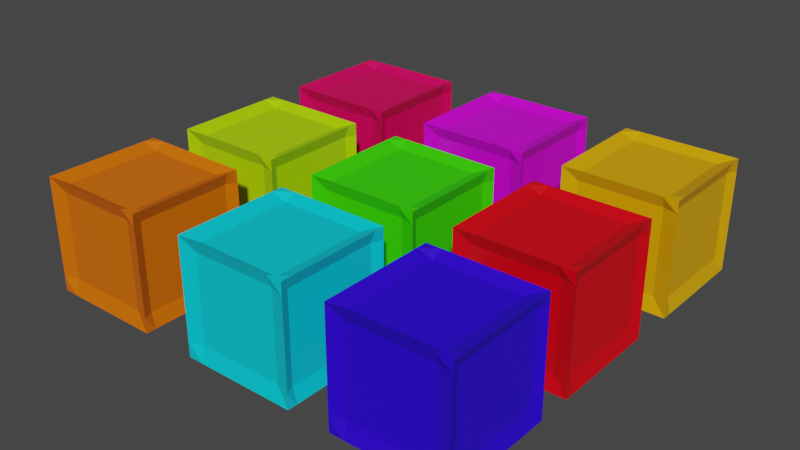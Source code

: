 # Source: toy_blocks.blend  (saved by Blender 2.93.21; exported with 4.5.12 LTS)
import bpy
from mathutils import Matrix  # noqa: F401  (used for matrix-valued properties, if any)

bpy.ops.wm.read_factory_settings(use_empty=True)
scene = bpy.context.scene
scene.name = 'Scene'

# ---- collections
col_collection = bpy.data.collections.new('Collection'); scene.collection.children.link(col_collection)

# ---- materials (node trees are filled in below, after node groups)
mat_material = bpy.data.materials.new('Material')
mat_material.alpha_threshold = 0.0
mat_material.use_transparent_shadow = False
mat_material.line_color = (0.0, 0.0, 0.0, 1.0)
mat_material_001 = bpy.data.materials.new('Material.001')
mat_material_001.alpha_threshold = 0.0
mat_material_001.use_transparent_shadow = False
mat_material_001.line_color = (0.0, 0.0, 0.0, 1.0)
mat_material_002 = bpy.data.materials.new('Material.002')
mat_material_002.alpha_threshold = 0.0
mat_material_002.use_transparent_shadow = False
mat_material_002.line_color = (0.0, 0.0, 0.0, 1.0)
mat_material_003 = bpy.data.materials.new('Material.003')
mat_material_003.alpha_threshold = 0.0
mat_material_003.use_transparent_shadow = False
mat_material_003.line_color = (0.0, 0.0, 0.0, 1.0)
mat_material_004 = bpy.data.materials.new('Material.004')
mat_material_004.alpha_threshold = 0.0
mat_material_004.use_transparent_shadow = False
mat_material_004.line_color = (0.0, 0.0, 0.0, 1.0)
mat_material_005 = bpy.data.materials.new('Material.005')
mat_material_005.alpha_threshold = 0.0
mat_material_005.use_transparent_shadow = False
mat_material_005.line_color = (0.0, 0.0, 0.0, 1.0)
mat_material_006 = bpy.data.materials.new('Material.006')
mat_material_006.alpha_threshold = 0.0
mat_material_006.use_transparent_shadow = False
mat_material_006.line_color = (0.0, 0.0, 0.0, 1.0)
mat_material_007 = bpy.data.materials.new('Material.007')
mat_material_007.alpha_threshold = 0.0
mat_material_007.use_transparent_shadow = False
mat_material_007.line_color = (0.0, 0.0, 0.0, 1.0)
mat_material_008 = bpy.data.materials.new('Material.008')
mat_material_008.alpha_threshold = 0.0
mat_material_008.use_transparent_shadow = False
mat_material_008.line_color = (0.0, 0.0, 0.0, 1.0)

# ---- material node trees
mat_material.use_nodes = True; mat_material.node_tree.nodes.clear()
_N = mat_material.node_tree.nodes; _L = mat_material.node_tree.links
n0 = _N.new('ShaderNodeOutputMaterial'); n0.name = 'Material Output'; n0.location = (300, 300)
n1 = _N.new('ShaderNodeBsdfPrincipled'); n1.name = 'Principled BSDF'; n1.location = (10, 300)
n1.distribution = 'GGX'
n1.subsurface_method = 'BURLEY'
n1.inputs[0].default_value = (0.0, 0.6682, 0.8, 1.0)
n1.inputs[2].default_value = 0.4
n1.inputs[3].default_value = 1.45
n1.inputs[27].default_value = (0.0, 0.0, 0.0, 1.0)
n1.inputs[28].default_value = 1.0
_L.new(n1.outputs[0], n0.inputs[0])
n0.is_active_output = True
mat_material_001.use_nodes = True; mat_material_001.node_tree.nodes.clear()
_N = mat_material_001.node_tree.nodes; _L = mat_material_001.node_tree.links
n0 = _N.new('ShaderNodeOutputMaterial'); n0.name = 'Material Output'; n0.location = (300, 300)
n1 = _N.new('ShaderNodeBsdfPrincipled'); n1.name = 'Principled BSDF'; n1.location = (10, 300)
n1.distribution = 'GGX'
n1.subsurface_method = 'BURLEY'
n1.inputs[0].default_value = (0.8, 0.1516, 0.0, 1.0)
n1.inputs[2].default_value = 0.4
n1.inputs[3].default_value = 1.45
n1.inputs[27].default_value = (0.0, 0.0, 0.0, 1.0)
n1.inputs[28].default_value = 1.0
_L.new(n1.outputs[0], n0.inputs[0])
n0.is_active_output = True
mat_material_002.use_nodes = True; mat_material_002.node_tree.nodes.clear()
_N = mat_material_002.node_tree.nodes; _L = mat_material_002.node_tree.links
n0 = _N.new('ShaderNodeOutputMaterial'); n0.name = 'Material Output'; n0.location = (300, 300)
n1 = _N.new('ShaderNodeBsdfPrincipled'); n1.name = 'Principled BSDF'; n1.location = (10, 300)
n1.distribution = 'GGX'
n1.subsurface_method = 'BURLEY'
n1.inputs[0].default_value = (0.02734, 0.0, 0.8, 1.0)
n1.inputs[2].default_value = 0.4
n1.inputs[3].default_value = 1.45
n1.inputs[27].default_value = (0.0, 0.0, 0.0, 1.0)
n1.inputs[28].default_value = 1.0
_L.new(n1.outputs[0], n0.inputs[0])
n0.is_active_output = True
mat_material_003.use_nodes = True; mat_material_003.node_tree.nodes.clear()
_N = mat_material_003.node_tree.nodes; _L = mat_material_003.node_tree.links
n0 = _N.new('ShaderNodeOutputMaterial'); n0.name = 'Material Output'; n0.location = (300, 300)
n1 = _N.new('ShaderNodeBsdfPrincipled'); n1.name = 'Principled BSDF'; n1.location = (10, 300)
n1.distribution = 'GGX'
n1.subsurface_method = 'BURLEY'
n1.inputs[0].default_value = (0.8, 0.0, 0.007, 1.0)
n1.inputs[2].default_value = 0.4
n1.inputs[3].default_value = 1.45
n1.inputs[27].default_value = (0.0, 0.0, 0.0, 1.0)
n1.inputs[28].default_value = 1.0
_L.new(n1.outputs[0], n0.inputs[0])
n0.is_active_output = True
mat_material_004.use_nodes = True; mat_material_004.node_tree.nodes.clear()
_N = mat_material_004.node_tree.nodes; _L = mat_material_004.node_tree.links
n0 = _N.new('ShaderNodeOutputMaterial'); n0.name = 'Material Output'; n0.location = (300, 300)
n1 = _N.new('ShaderNodeBsdfPrincipled'); n1.name = 'Principled BSDF'; n1.location = (10, 300)
n1.distribution = 'GGX'
n1.subsurface_method = 'BURLEY'
n1.inputs[0].default_value = (0.04063, 0.8, 0.0, 1.0)
n1.inputs[2].default_value = 0.4
n1.inputs[3].default_value = 1.45
n1.inputs[27].default_value = (0.0, 0.0, 0.0, 1.0)
n1.inputs[28].default_value = 1.0
_L.new(n1.outputs[0], n0.inputs[0])
n0.is_active_output = True
mat_material_005.use_nodes = True; mat_material_005.node_tree.nodes.clear()
_N = mat_material_005.node_tree.nodes; _L = mat_material_005.node_tree.links
n0 = _N.new('ShaderNodeOutputMaterial'); n0.name = 'Material Output'; n0.location = (300, 300)
n1 = _N.new('ShaderNodeBsdfPrincipled'); n1.name = 'Principled BSDF'; n1.location = (10, 300)
n1.distribution = 'GGX'
n1.subsurface_method = 'BURLEY'
n1.inputs[0].default_value = (0.4509, 0.8, 0.0, 1.0)
n1.inputs[2].default_value = 0.4
n1.inputs[3].default_value = 1.45
n1.inputs[27].default_value = (0.0, 0.0, 0.0, 1.0)
n1.inputs[28].default_value = 1.0
_L.new(n1.outputs[0], n0.inputs[0])
n0.is_active_output = True
mat_material_006.use_nodes = True; mat_material_006.node_tree.nodes.clear()
_N = mat_material_006.node_tree.nodes; _L = mat_material_006.node_tree.links
n0 = _N.new('ShaderNodeOutputMaterial'); n0.name = 'Material Output'; n0.location = (300, 300)
n1 = _N.new('ShaderNodeBsdfPrincipled'); n1.name = 'Principled BSDF'; n1.location = (10, 300)
n1.distribution = 'GGX'
n1.subsurface_method = 'BURLEY'
n1.inputs[0].default_value = (0.8, 0.0, 0.1032, 1.0)
n1.inputs[2].default_value = 0.4
n1.inputs[3].default_value = 1.45
n1.inputs[27].default_value = (0.0, 0.0, 0.0, 1.0)
n1.inputs[28].default_value = 1.0
_L.new(n1.outputs[0], n0.inputs[0])
n0.is_active_output = True
mat_material_007.use_nodes = True; mat_material_007.node_tree.nodes.clear()
_N = mat_material_007.node_tree.nodes; _L = mat_material_007.node_tree.links
n0 = _N.new('ShaderNodeOutputMaterial'); n0.name = 'Material Output'; n0.location = (300, 300)
n1 = _N.new('ShaderNodeBsdfPrincipled'); n1.name = 'Principled BSDF'; n1.location = (10, 300)
n1.distribution = 'GGX'
n1.subsurface_method = 'BURLEY'
n1.inputs[0].default_value = (0.7318, 0.0, 0.8, 1.0)
n1.inputs[2].default_value = 0.4
n1.inputs[3].default_value = 1.45
n1.inputs[27].default_value = (0.0, 0.0, 0.0, 1.0)
n1.inputs[28].default_value = 1.0
_L.new(n1.outputs[0], n0.inputs[0])
n0.is_active_output = True
mat_material_008.use_nodes = True; mat_material_008.node_tree.nodes.clear()
_N = mat_material_008.node_tree.nodes; _L = mat_material_008.node_tree.links
n0 = _N.new('ShaderNodeOutputMaterial'); n0.name = 'Material Output'; n0.location = (300, 300)
n1 = _N.new('ShaderNodeBsdfPrincipled'); n1.name = 'Principled BSDF'; n1.location = (10, 300)
n1.distribution = 'GGX'
n1.subsurface_method = 'BURLEY'
n1.inputs[0].default_value = (0.8, 0.391, 0.0, 1.0)
n1.inputs[2].default_value = 0.4
n1.inputs[3].default_value = 1.45
n1.inputs[27].default_value = (0.0, 0.0, 0.0, 1.0)
n1.inputs[28].default_value = 1.0
_L.new(n1.outputs[0], n0.inputs[0])
n0.is_active_output = True

# ---- world
world_world = bpy.data.worlds.new('World'); scene.world = world_world
world_world.use_nodes = True; world_world.node_tree.nodes.clear()
_N = world_world.node_tree.nodes; _L = world_world.node_tree.links
n0 = _N.new('ShaderNodeOutputWorld'); n0.name = 'World Output'; n0.location = (300, 300)
n1 = _N.new('ShaderNodeBackground'); n1.name = 'Background'; n1.location = (10, 300)
n1.inputs[0].default_value = (0.05088, 0.05088, 0.05088, 1.0)
_L.new(n1.outputs[0], n0.inputs[0])
n0.is_active_output = True
world_world.color = (0.05088, 0.05088, 0.05088)
world_world.use_sun_shadow = False
world_world.sun_shadow_jitter_overblur = 0.0

# ---- meshes
me_cube = bpy.data.meshes.new('Cube')
me_cube.from_pydata([(1.163, 1.163, 1.163), (1.163, 1.163, -1.163), (1.163, -1.163, 1.163), (1.163, -1.163, -1.163), (-1.163, 1.163, 1.163), (-1.163, 1.163, -1.163), (-1.163, -1.163, 1.163), (-1.163, -1.163, -1.163), (-1.163, -0.953, -1.163), (1.163, -0.953, 1.163), (-1.163, -0.953, 1.163), (1.163, -0.953, -1.163), (-1.163, 0.9459, 1.163), (1.163, 0.9459, -1.163), (-1.163, 0.9459, -1.163), (1.163, 0.9459, 1.163), (-0.8609, 1.163, -1.163), (-0.8609, -1.163, 1.163), (-0.8609, -1.163, -1.163), (-0.8609, 1.163, 1.163), (-0.8609, -0.953, -0.998), (-0.8609, -0.953, 1.047), (-0.8609, 0.9459, 1.047), (-0.8609, 0.9459, -0.998), (0.8529, -1.163, -1.163), (0.8529, 1.163, 1.163), (0.8529, -0.953, -0.998), (0.8529, 0.9459, -0.998), (0.8529, 1.163, -1.163), (0.8529, -1.163, 1.163), (0.8529, -0.953, 1.047), (0.8529, 0.9459, 1.047), (1.163, 1.163, -0.8581), (-1.163, -1.163, -0.8581), (1.163, -1.163, -0.8581), (-1.163, 1.163, -0.8581), (1.071, -0.953, -0.8581), (-1.061, -0.953, -0.8581), (1.071, 0.9459, -0.8581), (-1.061, 0.9459, -0.8581), (-0.8609, 1.038, -0.8581), (-0.8609, -1.069, -0.8581), (0.8529, -1.069, -0.8581), (0.8529, 1.038, -0.8581), (-1.163, -1.163, 0.9148), (1.071, -0.953, 0.9148), (-1.061, -0.953, 0.9148), (1.071, 0.9459, 0.9148), (-1.061, 0.9459, 0.9148), (-0.8609, 1.038, 0.9148), (-0.8609, -1.069, 0.9148), (0.8529, -1.069, 0.9148), (0.8529, 1.038, 0.9148), (1.163, 1.163, 0.9148), (1.163, -1.163, 0.9148), (-1.163, 1.163, 0.9148)], [], [(21, 17, 6, 10), (50, 44, 6, 17), (48, 55, 4, 12), (26, 24, 3, 11), (45, 54, 2, 9), (52, 53, 0, 25), (47, 45, 9, 15), (27, 26, 11, 13), (44, 46, 10, 6), (22, 21, 10, 12), (19, 22, 12, 4), (28, 27, 13, 1), (53, 47, 15, 0), (46, 48, 12, 10), (5, 14, 23, 16), (25, 31, 22, 19), (31, 30, 21, 22), (14, 8, 20, 23), (55, 49, 19, 4), (8, 7, 18, 20), (51, 50, 17, 29), (30, 29, 17, 21), (9, 2, 29, 30), (54, 51, 29, 2), (15, 9, 30, 31), (0, 15, 31, 25), (16, 23, 27, 28), (23, 20, 26, 27), (49, 52, 25, 19), (20, 18, 24, 26), (16, 28, 43, 40), (3, 24, 42, 34), (24, 18, 41, 42), (5, 16, 40, 35), (8, 14, 39, 37), (1, 13, 38, 32), (7, 8, 37, 33), (13, 11, 36, 38), (28, 1, 32, 43), (11, 3, 34, 36), (14, 5, 35, 39), (18, 7, 33, 41), (40, 43, 52, 49), (34, 42, 51, 54), (42, 41, 50, 51), (35, 40, 49, 55), (37, 39, 48, 46), (32, 38, 47, 53), (33, 37, 46, 44), (38, 36, 45, 47), (43, 32, 53, 52), (36, 34, 54, 45), (39, 35, 55, 48), (41, 33, 44, 50)])
_uv = me_cube.uv_layers.new(name='UVMap')
_uv.uv.foreach_set('vector', [0.8543, 0.7274, 0.8543, 0.75, 0.875, 0.75, 0.875, 0.7274, 0.5983, 0.9793, 0.5983, 1.0, 0.625, 1.0, 0.625, 0.9793, 0.5983, 0.2267, 0.5983, 0.25, 0.625, 0.25, 0.625, 0.2267, 0.3417, 0.7274, 0.3417, 0.75, 0.375, 0.75, 0.375, 0.7274, 0.5983, 0.7274, 0.5983, 0.75, 0.625, 0.75, 0.625, 0.7274, 0.5983, 0.4667, 0.5983, 0.5, 0.625, 0.5, 0.625, 0.4667, 0.5983, 0.5233, 0.5983, 0.7274, 0.625, 0.7274, 0.625, 0.5233, 0.3417, 0.5233, 0.3417, 0.7274, 0.375, 0.7274, 0.375, 0.5233, 0.5983, 0.0, 0.5983, 0.02258, 0.625, 0.02258, 0.625, 0.0, 0.8543, 0.5233, 0.8543, 0.7274, 0.875, 0.7274, 0.875, 0.5233, 0.8543, 0.5, 0.8543, 0.5233, 0.875, 0.5233, 0.875, 0.5, 0.3417, 0.5, 0.3417, 0.5233, 0.375, 0.5233, 0.375, 0.5, 0.5983, 0.5, 0.5983, 0.5233, 0.625, 0.5233, 0.625, 0.5, 0.5983, 0.02258, 0.5983, 0.2267, 0.625, 0.2267, 0.625, 0.02258, 0.125, 0.5, 0.125, 0.5233, 0.1457, 0.5233, 0.1457, 0.5, 0.6583, 0.5, 0.6583, 0.5233, 0.8543, 0.5233, 0.8543, 0.5, 0.6583, 0.5233, 0.6583, 0.7274, 0.8543, 0.7274, 0.8543, 0.5233, 0.125, 0.5233, 0.125, 0.7274, 0.1457, 0.7274, 0.1457, 0.5233, 0.5983, 0.25, 0.5983, 0.2707, 0.625, 0.2707, 0.625, 0.25, 0.125, 0.7274, 0.125, 0.75, 0.1457, 0.75, 0.1457, 0.7274, 0.5983, 0.7833, 0.5983, 0.9793, 0.625, 0.9793, 0.625, 0.7833, 0.6583, 0.7274, 0.6583, 0.75, 0.8543, 0.75, 0.8543, 0.7274, 0.625, 0.7274, 0.625, 0.75, 0.6583, 0.75, 0.6583, 0.7274, 0.5983, 0.75, 0.5983, 0.7833, 0.625, 0.7833, 0.625, 0.75, 0.625, 0.5233, 0.625, 0.7274, 0.6583, 0.7274, 0.6583, 0.5233, 0.625, 0.5, 0.625, 0.5233, 0.6583, 0.5233, 0.6583, 0.5, 0.1457, 0.5, 0.1457, 0.5233, 0.3417, 0.5233, 0.3417, 0.5, 0.1457, 0.5233, 0.1457, 0.7274, 0.3417, 0.7274, 0.3417, 0.5233, 0.5983, 0.2707, 0.5983, 0.4667, 0.625, 0.4667, 0.625, 0.2707, 0.1457, 0.7274, 0.1457, 0.75, 0.3417, 0.75, 0.3417, 0.7274, 0.375, 0.2707, 0.375, 0.4667, 0.4078, 0.4667, 0.4078, 0.2707, 0.375, 0.75, 0.375, 0.7833, 0.4078, 0.7833, 0.4078, 0.75, 0.375, 0.7833, 0.375, 0.9793, 0.4078, 0.9793, 0.4078, 0.7833, 0.375, 0.25, 0.375, 0.2707, 0.4078, 0.2707, 0.4078, 0.25, 0.375, 0.02258, 0.375, 0.2267, 0.4078, 0.2267, 0.4078, 0.02258, 0.375, 0.5, 0.375, 0.5233, 0.4078, 0.5233, 0.4078, 0.5, 0.375, 0.0, 0.375, 0.02258, 0.4078, 0.02258, 0.4078, 0.0, 0.375, 0.5233, 0.375, 0.7274, 0.4078, 0.7274, 0.4078, 0.5233, 0.375, 0.4667, 0.375, 0.5, 0.4078, 0.5, 0.4078, 0.4667, 0.375, 0.7274, 0.375, 0.75, 0.4078, 0.75, 0.4078, 0.7274, 0.375, 0.2267, 0.375, 0.25, 0.4078, 0.25, 0.4078, 0.2267, 0.375, 0.9793, 0.375, 1.0, 0.4078, 1.0, 0.4078, 0.9793, 0.4078, 0.2707, 0.4078, 0.4667, 0.5983, 0.4667, 0.5983, 0.2707, 0.4078, 0.75, 0.4078, 0.7833, 0.5983, 0.7833, 0.5983, 0.75, 0.4078, 0.7833, 0.4078, 0.9793, 0.5983, 0.9793, 0.5983, 0.7833, 0.4078, 0.25, 0.4078, 0.2707, 0.5983, 0.2707, 0.5983, 0.25, 0.4078, 0.02258, 0.4078, 0.2267, 0.5983, 0.2267, 0.5983, 0.02258, 0.4078, 0.5, 0.4078, 0.5233, 0.5983, 0.5233, 0.5983, 0.5, 0.4078, 0.0, 0.4078, 0.02258, 0.5983, 0.02258, 0.5983, 0.0, 0.4078, 0.5233, 0.4078, 0.7274, 0.5983, 0.7274, 0.5983, 0.5233, 0.4078, 0.4667, 0.4078, 0.5, 0.5983, 0.5, 0.5983, 0.4667, 0.4078, 0.7274, 0.4078, 0.75, 0.5983, 0.75, 0.5983, 0.7274, 0.4078, 0.2267, 0.4078, 0.25, 0.5983, 0.25, 0.5983, 0.2267, 0.4078, 0.9793, 0.4078, 1.0, 0.5983, 1.0, 0.5983, 0.9793])
me_cube.materials.append(mat_material)
me_cube.use_remesh_preserve_volume = False
me_cube.use_remesh_preserve_attributes = False
me_cube.use_mirror_vertex_groups = False
me_cube.update()
me_cube_001 = bpy.data.meshes.new('Cube.001')
me_cube_001.from_pydata([(1.163, 1.163, 1.163), (1.163, 1.163, -1.163), (1.163, -1.163, 1.163), (1.163, -1.163, -1.163), (-1.163, 1.163, 1.163), (-1.163, 1.163, -1.163), (-1.163, -1.163, 1.163), (-1.163, -1.163, -1.163), (-1.163, -0.953, -1.163), (1.163, -0.953, 1.163), (-1.163, -0.953, 1.163), (1.163, -0.953, -1.163), (-1.163, 0.9459, 1.163), (1.163, 0.9459, -1.163), (-1.163, 0.9459, -1.163), (1.163, 0.9459, 1.163), (-0.8609, 1.163, -1.163), (-0.8609, -1.163, 1.163), (-0.8609, -1.163, -1.163), (-0.8609, 1.163, 1.163), (-0.8609, -0.953, -0.998), (-0.8609, -0.953, 1.047), (-0.8609, 0.9459, 1.047), (-0.8609, 0.9459, -0.998), (0.8529, -1.163, -1.163), (0.8529, 1.163, 1.163), (0.8529, -0.953, -0.998), (0.8529, 0.9459, -0.998), (0.8529, 1.163, -1.163), (0.8529, -1.163, 1.163), (0.8529, -0.953, 1.047), (0.8529, 0.9459, 1.047), (1.163, 1.163, -0.8581), (-1.163, -1.163, -0.8581), (1.163, -1.163, -0.8581), (-1.163, 1.163, -0.8581), (1.071, -0.953, -0.8581), (-1.061, -0.953, -0.8581), (1.071, 0.9459, -0.8581), (-1.061, 0.9459, -0.8581), (-0.8609, 1.038, -0.8581), (-0.8609, -1.069, -0.8581), (0.8529, -1.069, -0.8581), (0.8529, 1.038, -0.8581), (-1.163, -1.163, 0.9148), (1.071, -0.953, 0.9148), (-1.061, -0.953, 0.9148), (1.071, 0.9459, 0.9148), (-1.061, 0.9459, 0.9148), (-0.8609, 1.038, 0.9148), (-0.8609, -1.069, 0.9148), (0.8529, -1.069, 0.9148), (0.8529, 1.038, 0.9148), (1.163, 1.163, 0.9148), (1.163, -1.163, 0.9148), (-1.163, 1.163, 0.9148)], [], [(21, 17, 6, 10), (50, 44, 6, 17), (48, 55, 4, 12), (26, 24, 3, 11), (45, 54, 2, 9), (52, 53, 0, 25), (47, 45, 9, 15), (27, 26, 11, 13), (44, 46, 10, 6), (22, 21, 10, 12), (19, 22, 12, 4), (28, 27, 13, 1), (53, 47, 15, 0), (46, 48, 12, 10), (5, 14, 23, 16), (25, 31, 22, 19), (31, 30, 21, 22), (14, 8, 20, 23), (55, 49, 19, 4), (8, 7, 18, 20), (51, 50, 17, 29), (30, 29, 17, 21), (9, 2, 29, 30), (54, 51, 29, 2), (15, 9, 30, 31), (0, 15, 31, 25), (16, 23, 27, 28), (23, 20, 26, 27), (49, 52, 25, 19), (20, 18, 24, 26), (16, 28, 43, 40), (3, 24, 42, 34), (24, 18, 41, 42), (5, 16, 40, 35), (8, 14, 39, 37), (1, 13, 38, 32), (7, 8, 37, 33), (13, 11, 36, 38), (28, 1, 32, 43), (11, 3, 34, 36), (14, 5, 35, 39), (18, 7, 33, 41), (40, 43, 52, 49), (34, 42, 51, 54), (42, 41, 50, 51), (35, 40, 49, 55), (37, 39, 48, 46), (32, 38, 47, 53), (33, 37, 46, 44), (38, 36, 45, 47), (43, 32, 53, 52), (36, 34, 54, 45), (39, 35, 55, 48), (41, 33, 44, 50)])
_uv = me_cube_001.uv_layers.new(name='UVMap')
_uv.uv.foreach_set('vector', [0.8543, 0.7274, 0.8543, 0.75, 0.875, 0.75, 0.875, 0.7274, 0.5983, 0.9793, 0.5983, 1.0, 0.625, 1.0, 0.625, 0.9793, 0.5983, 0.2267, 0.5983, 0.25, 0.625, 0.25, 0.625, 0.2267, 0.3417, 0.7274, 0.3417, 0.75, 0.375, 0.75, 0.375, 0.7274, 0.5983, 0.7274, 0.5983, 0.75, 0.625, 0.75, 0.625, 0.7274, 0.5983, 0.4667, 0.5983, 0.5, 0.625, 0.5, 0.625, 0.4667, 0.5983, 0.5233, 0.5983, 0.7274, 0.625, 0.7274, 0.625, 0.5233, 0.3417, 0.5233, 0.3417, 0.7274, 0.375, 0.7274, 0.375, 0.5233, 0.5983, 0.0, 0.5983, 0.02258, 0.625, 0.02258, 0.625, 0.0, 0.8543, 0.5233, 0.8543, 0.7274, 0.875, 0.7274, 0.875, 0.5233, 0.8543, 0.5, 0.8543, 0.5233, 0.875, 0.5233, 0.875, 0.5, 0.3417, 0.5, 0.3417, 0.5233, 0.375, 0.5233, 0.375, 0.5, 0.5983, 0.5, 0.5983, 0.5233, 0.625, 0.5233, 0.625, 0.5, 0.5983, 0.02258, 0.5983, 0.2267, 0.625, 0.2267, 0.625, 0.02258, 0.125, 0.5, 0.125, 0.5233, 0.1457, 0.5233, 0.1457, 0.5, 0.6583, 0.5, 0.6583, 0.5233, 0.8543, 0.5233, 0.8543, 0.5, 0.6583, 0.5233, 0.6583, 0.7274, 0.8543, 0.7274, 0.8543, 0.5233, 0.125, 0.5233, 0.125, 0.7274, 0.1457, 0.7274, 0.1457, 0.5233, 0.5983, 0.25, 0.5983, 0.2707, 0.625, 0.2707, 0.625, 0.25, 0.125, 0.7274, 0.125, 0.75, 0.1457, 0.75, 0.1457, 0.7274, 0.5983, 0.7833, 0.5983, 0.9793, 0.625, 0.9793, 0.625, 0.7833, 0.6583, 0.7274, 0.6583, 0.75, 0.8543, 0.75, 0.8543, 0.7274, 0.625, 0.7274, 0.625, 0.75, 0.6583, 0.75, 0.6583, 0.7274, 0.5983, 0.75, 0.5983, 0.7833, 0.625, 0.7833, 0.625, 0.75, 0.625, 0.5233, 0.625, 0.7274, 0.6583, 0.7274, 0.6583, 0.5233, 0.625, 0.5, 0.625, 0.5233, 0.6583, 0.5233, 0.6583, 0.5, 0.1457, 0.5, 0.1457, 0.5233, 0.3417, 0.5233, 0.3417, 0.5, 0.1457, 0.5233, 0.1457, 0.7274, 0.3417, 0.7274, 0.3417, 0.5233, 0.5983, 0.2707, 0.5983, 0.4667, 0.625, 0.4667, 0.625, 0.2707, 0.1457, 0.7274, 0.1457, 0.75, 0.3417, 0.75, 0.3417, 0.7274, 0.375, 0.2707, 0.375, 0.4667, 0.4078, 0.4667, 0.4078, 0.2707, 0.375, 0.75, 0.375, 0.7833, 0.4078, 0.7833, 0.4078, 0.75, 0.375, 0.7833, 0.375, 0.9793, 0.4078, 0.9793, 0.4078, 0.7833, 0.375, 0.25, 0.375, 0.2707, 0.4078, 0.2707, 0.4078, 0.25, 0.375, 0.02258, 0.375, 0.2267, 0.4078, 0.2267, 0.4078, 0.02258, 0.375, 0.5, 0.375, 0.5233, 0.4078, 0.5233, 0.4078, 0.5, 0.375, 0.0, 0.375, 0.02258, 0.4078, 0.02258, 0.4078, 0.0, 0.375, 0.5233, 0.375, 0.7274, 0.4078, 0.7274, 0.4078, 0.5233, 0.375, 0.4667, 0.375, 0.5, 0.4078, 0.5, 0.4078, 0.4667, 0.375, 0.7274, 0.375, 0.75, 0.4078, 0.75, 0.4078, 0.7274, 0.375, 0.2267, 0.375, 0.25, 0.4078, 0.25, 0.4078, 0.2267, 0.375, 0.9793, 0.375, 1.0, 0.4078, 1.0, 0.4078, 0.9793, 0.4078, 0.2707, 0.4078, 0.4667, 0.5983, 0.4667, 0.5983, 0.2707, 0.4078, 0.75, 0.4078, 0.7833, 0.5983, 0.7833, 0.5983, 0.75, 0.4078, 0.7833, 0.4078, 0.9793, 0.5983, 0.9793, 0.5983, 0.7833, 0.4078, 0.25, 0.4078, 0.2707, 0.5983, 0.2707, 0.5983, 0.25, 0.4078, 0.02258, 0.4078, 0.2267, 0.5983, 0.2267, 0.5983, 0.02258, 0.4078, 0.5, 0.4078, 0.5233, 0.5983, 0.5233, 0.5983, 0.5, 0.4078, 0.0, 0.4078, 0.02258, 0.5983, 0.02258, 0.5983, 0.0, 0.4078, 0.5233, 0.4078, 0.7274, 0.5983, 0.7274, 0.5983, 0.5233, 0.4078, 0.4667, 0.4078, 0.5, 0.5983, 0.5, 0.5983, 0.4667, 0.4078, 0.7274, 0.4078, 0.75, 0.5983, 0.75, 0.5983, 0.7274, 0.4078, 0.2267, 0.4078, 0.25, 0.5983, 0.25, 0.5983, 0.2267, 0.4078, 0.9793, 0.4078, 1.0, 0.5983, 1.0, 0.5983, 0.9793])
me_cube_001.materials.append(mat_material_001)
me_cube_001.use_remesh_preserve_volume = False
me_cube_001.use_remesh_preserve_attributes = False
me_cube_001.use_mirror_vertex_groups = False
me_cube_001.update()
me_cube_002 = bpy.data.meshes.new('Cube.002')
me_cube_002.from_pydata([(1.163, 1.163, 1.163), (1.163, 1.163, -1.163), (1.163, -1.163, 1.163), (1.163, -1.163, -1.163), (-1.163, 1.163, 1.163), (-1.163, 1.163, -1.163), (-1.163, -1.163, 1.163), (-1.163, -1.163, -1.163), (-1.163, -0.953, -1.163), (1.163, -0.953, 1.163), (-1.163, -0.953, 1.163), (1.163, -0.953, -1.163), (-1.163, 0.9459, 1.163), (1.163, 0.9459, -1.163), (-1.163, 0.9459, -1.163), (1.163, 0.9459, 1.163), (-0.8609, 1.163, -1.163), (-0.8609, -1.163, 1.163), (-0.8609, -1.163, -1.163), (-0.8609, 1.163, 1.163), (-0.8609, -0.953, -0.998), (-0.8609, -0.953, 1.047), (-0.8609, 0.9459, 1.047), (-0.8609, 0.9459, -0.998), (0.8529, -1.163, -1.163), (0.8529, 1.163, 1.163), (0.8529, -0.953, -0.998), (0.8529, 0.9459, -0.998), (0.8529, 1.163, -1.163), (0.8529, -1.163, 1.163), (0.8529, -0.953, 1.047), (0.8529, 0.9459, 1.047), (1.163, 1.163, -0.8581), (-1.163, -1.163, -0.8581), (1.163, -1.163, -0.8581), (-1.163, 1.163, -0.8581), (1.071, -0.953, -0.8581), (-1.061, -0.953, -0.8581), (1.071, 0.9459, -0.8581), (-1.061, 0.9459, -0.8581), (-0.8609, 1.038, -0.8581), (-0.8609, -1.069, -0.8581), (0.8529, -1.069, -0.8581), (0.8529, 1.038, -0.8581), (-1.163, -1.163, 0.9148), (1.071, -0.953, 0.9148), (-1.061, -0.953, 0.9148), (1.071, 0.9459, 0.9148), (-1.061, 0.9459, 0.9148), (-0.8609, 1.038, 0.9148), (-0.8609, -1.069, 0.9148), (0.8529, -1.069, 0.9148), (0.8529, 1.038, 0.9148), (1.163, 1.163, 0.9148), (1.163, -1.163, 0.9148), (-1.163, 1.163, 0.9148)], [], [(21, 17, 6, 10), (50, 44, 6, 17), (48, 55, 4, 12), (26, 24, 3, 11), (45, 54, 2, 9), (52, 53, 0, 25), (47, 45, 9, 15), (27, 26, 11, 13), (44, 46, 10, 6), (22, 21, 10, 12), (19, 22, 12, 4), (28, 27, 13, 1), (53, 47, 15, 0), (46, 48, 12, 10), (5, 14, 23, 16), (25, 31, 22, 19), (31, 30, 21, 22), (14, 8, 20, 23), (55, 49, 19, 4), (8, 7, 18, 20), (51, 50, 17, 29), (30, 29, 17, 21), (9, 2, 29, 30), (54, 51, 29, 2), (15, 9, 30, 31), (0, 15, 31, 25), (16, 23, 27, 28), (23, 20, 26, 27), (49, 52, 25, 19), (20, 18, 24, 26), (16, 28, 43, 40), (3, 24, 42, 34), (24, 18, 41, 42), (5, 16, 40, 35), (8, 14, 39, 37), (1, 13, 38, 32), (7, 8, 37, 33), (13, 11, 36, 38), (28, 1, 32, 43), (11, 3, 34, 36), (14, 5, 35, 39), (18, 7, 33, 41), (40, 43, 52, 49), (34, 42, 51, 54), (42, 41, 50, 51), (35, 40, 49, 55), (37, 39, 48, 46), (32, 38, 47, 53), (33, 37, 46, 44), (38, 36, 45, 47), (43, 32, 53, 52), (36, 34, 54, 45), (39, 35, 55, 48), (41, 33, 44, 50)])
_uv = me_cube_002.uv_layers.new(name='UVMap')
_uv.uv.foreach_set('vector', [0.8543, 0.7274, 0.8543, 0.75, 0.875, 0.75, 0.875, 0.7274, 0.5983, 0.9793, 0.5983, 1.0, 0.625, 1.0, 0.625, 0.9793, 0.5983, 0.2267, 0.5983, 0.25, 0.625, 0.25, 0.625, 0.2267, 0.3417, 0.7274, 0.3417, 0.75, 0.375, 0.75, 0.375, 0.7274, 0.5983, 0.7274, 0.5983, 0.75, 0.625, 0.75, 0.625, 0.7274, 0.5983, 0.4667, 0.5983, 0.5, 0.625, 0.5, 0.625, 0.4667, 0.5983, 0.5233, 0.5983, 0.7274, 0.625, 0.7274, 0.625, 0.5233, 0.3417, 0.5233, 0.3417, 0.7274, 0.375, 0.7274, 0.375, 0.5233, 0.5983, 0.0, 0.5983, 0.02258, 0.625, 0.02258, 0.625, 0.0, 0.8543, 0.5233, 0.8543, 0.7274, 0.875, 0.7274, 0.875, 0.5233, 0.8543, 0.5, 0.8543, 0.5233, 0.875, 0.5233, 0.875, 0.5, 0.3417, 0.5, 0.3417, 0.5233, 0.375, 0.5233, 0.375, 0.5, 0.5983, 0.5, 0.5983, 0.5233, 0.625, 0.5233, 0.625, 0.5, 0.5983, 0.02258, 0.5983, 0.2267, 0.625, 0.2267, 0.625, 0.02258, 0.125, 0.5, 0.125, 0.5233, 0.1457, 0.5233, 0.1457, 0.5, 0.6583, 0.5, 0.6583, 0.5233, 0.8543, 0.5233, 0.8543, 0.5, 0.6583, 0.5233, 0.6583, 0.7274, 0.8543, 0.7274, 0.8543, 0.5233, 0.125, 0.5233, 0.125, 0.7274, 0.1457, 0.7274, 0.1457, 0.5233, 0.5983, 0.25, 0.5983, 0.2707, 0.625, 0.2707, 0.625, 0.25, 0.125, 0.7274, 0.125, 0.75, 0.1457, 0.75, 0.1457, 0.7274, 0.5983, 0.7833, 0.5983, 0.9793, 0.625, 0.9793, 0.625, 0.7833, 0.6583, 0.7274, 0.6583, 0.75, 0.8543, 0.75, 0.8543, 0.7274, 0.625, 0.7274, 0.625, 0.75, 0.6583, 0.75, 0.6583, 0.7274, 0.5983, 0.75, 0.5983, 0.7833, 0.625, 0.7833, 0.625, 0.75, 0.625, 0.5233, 0.625, 0.7274, 0.6583, 0.7274, 0.6583, 0.5233, 0.625, 0.5, 0.625, 0.5233, 0.6583, 0.5233, 0.6583, 0.5, 0.1457, 0.5, 0.1457, 0.5233, 0.3417, 0.5233, 0.3417, 0.5, 0.1457, 0.5233, 0.1457, 0.7274, 0.3417, 0.7274, 0.3417, 0.5233, 0.5983, 0.2707, 0.5983, 0.4667, 0.625, 0.4667, 0.625, 0.2707, 0.1457, 0.7274, 0.1457, 0.75, 0.3417, 0.75, 0.3417, 0.7274, 0.375, 0.2707, 0.375, 0.4667, 0.4078, 0.4667, 0.4078, 0.2707, 0.375, 0.75, 0.375, 0.7833, 0.4078, 0.7833, 0.4078, 0.75, 0.375, 0.7833, 0.375, 0.9793, 0.4078, 0.9793, 0.4078, 0.7833, 0.375, 0.25, 0.375, 0.2707, 0.4078, 0.2707, 0.4078, 0.25, 0.375, 0.02258, 0.375, 0.2267, 0.4078, 0.2267, 0.4078, 0.02258, 0.375, 0.5, 0.375, 0.5233, 0.4078, 0.5233, 0.4078, 0.5, 0.375, 0.0, 0.375, 0.02258, 0.4078, 0.02258, 0.4078, 0.0, 0.375, 0.5233, 0.375, 0.7274, 0.4078, 0.7274, 0.4078, 0.5233, 0.375, 0.4667, 0.375, 0.5, 0.4078, 0.5, 0.4078, 0.4667, 0.375, 0.7274, 0.375, 0.75, 0.4078, 0.75, 0.4078, 0.7274, 0.375, 0.2267, 0.375, 0.25, 0.4078, 0.25, 0.4078, 0.2267, 0.375, 0.9793, 0.375, 1.0, 0.4078, 1.0, 0.4078, 0.9793, 0.4078, 0.2707, 0.4078, 0.4667, 0.5983, 0.4667, 0.5983, 0.2707, 0.4078, 0.75, 0.4078, 0.7833, 0.5983, 0.7833, 0.5983, 0.75, 0.4078, 0.7833, 0.4078, 0.9793, 0.5983, 0.9793, 0.5983, 0.7833, 0.4078, 0.25, 0.4078, 0.2707, 0.5983, 0.2707, 0.5983, 0.25, 0.4078, 0.02258, 0.4078, 0.2267, 0.5983, 0.2267, 0.5983, 0.02258, 0.4078, 0.5, 0.4078, 0.5233, 0.5983, 0.5233, 0.5983, 0.5, 0.4078, 0.0, 0.4078, 0.02258, 0.5983, 0.02258, 0.5983, 0.0, 0.4078, 0.5233, 0.4078, 0.7274, 0.5983, 0.7274, 0.5983, 0.5233, 0.4078, 0.4667, 0.4078, 0.5, 0.5983, 0.5, 0.5983, 0.4667, 0.4078, 0.7274, 0.4078, 0.75, 0.5983, 0.75, 0.5983, 0.7274, 0.4078, 0.2267, 0.4078, 0.25, 0.5983, 0.25, 0.5983, 0.2267, 0.4078, 0.9793, 0.4078, 1.0, 0.5983, 1.0, 0.5983, 0.9793])
me_cube_002.materials.append(mat_material_002)
me_cube_002.use_remesh_preserve_volume = False
me_cube_002.use_remesh_preserve_attributes = False
me_cube_002.use_mirror_vertex_groups = False
me_cube_002.update()
me_cube_003 = bpy.data.meshes.new('Cube.003')
me_cube_003.from_pydata([(1.163, 1.163, 1.163), (1.163, 1.163, -1.163), (1.163, -1.163, 1.163), (1.163, -1.163, -1.163), (-1.163, 1.163, 1.163), (-1.163, 1.163, -1.163), (-1.163, -1.163, 1.163), (-1.163, -1.163, -1.163), (-1.163, -0.953, -1.163), (1.163, -0.953, 1.163), (-1.163, -0.953, 1.163), (1.163, -0.953, -1.163), (-1.163, 0.9459, 1.163), (1.163, 0.9459, -1.163), (-1.163, 0.9459, -1.163), (1.163, 0.9459, 1.163), (-0.8609, 1.163, -1.163), (-0.8609, -1.163, 1.163), (-0.8609, -1.163, -1.163), (-0.8609, 1.163, 1.163), (-0.8609, -0.953, -0.998), (-0.8609, -0.953, 1.047), (-0.8609, 0.9459, 1.047), (-0.8609, 0.9459, -0.998), (0.8529, -1.163, -1.163), (0.8529, 1.163, 1.163), (0.8529, -0.953, -0.998), (0.8529, 0.9459, -0.998), (0.8529, 1.163, -1.163), (0.8529, -1.163, 1.163), (0.8529, -0.953, 1.047), (0.8529, 0.9459, 1.047), (1.163, 1.163, -0.8581), (-1.163, -1.163, -0.8581), (1.163, -1.163, -0.8581), (-1.163, 1.163, -0.8581), (1.071, -0.953, -0.8581), (-1.061, -0.953, -0.8581), (1.071, 0.9459, -0.8581), (-1.061, 0.9459, -0.8581), (-0.8609, 1.038, -0.8581), (-0.8609, -1.069, -0.8581), (0.8529, -1.069, -0.8581), (0.8529, 1.038, -0.8581), (-1.163, -1.163, 0.9148), (1.071, -0.953, 0.9148), (-1.061, -0.953, 0.9148), (1.071, 0.9459, 0.9148), (-1.061, 0.9459, 0.9148), (-0.8609, 1.038, 0.9148), (-0.8609, -1.069, 0.9148), (0.8529, -1.069, 0.9148), (0.8529, 1.038, 0.9148), (1.163, 1.163, 0.9148), (1.163, -1.163, 0.9148), (-1.163, 1.163, 0.9148)], [], [(21, 17, 6, 10), (50, 44, 6, 17), (48, 55, 4, 12), (26, 24, 3, 11), (45, 54, 2, 9), (52, 53, 0, 25), (47, 45, 9, 15), (27, 26, 11, 13), (44, 46, 10, 6), (22, 21, 10, 12), (19, 22, 12, 4), (28, 27, 13, 1), (53, 47, 15, 0), (46, 48, 12, 10), (5, 14, 23, 16), (25, 31, 22, 19), (31, 30, 21, 22), (14, 8, 20, 23), (55, 49, 19, 4), (8, 7, 18, 20), (51, 50, 17, 29), (30, 29, 17, 21), (9, 2, 29, 30), (54, 51, 29, 2), (15, 9, 30, 31), (0, 15, 31, 25), (16, 23, 27, 28), (23, 20, 26, 27), (49, 52, 25, 19), (20, 18, 24, 26), (16, 28, 43, 40), (3, 24, 42, 34), (24, 18, 41, 42), (5, 16, 40, 35), (8, 14, 39, 37), (1, 13, 38, 32), (7, 8, 37, 33), (13, 11, 36, 38), (28, 1, 32, 43), (11, 3, 34, 36), (14, 5, 35, 39), (18, 7, 33, 41), (40, 43, 52, 49), (34, 42, 51, 54), (42, 41, 50, 51), (35, 40, 49, 55), (37, 39, 48, 46), (32, 38, 47, 53), (33, 37, 46, 44), (38, 36, 45, 47), (43, 32, 53, 52), (36, 34, 54, 45), (39, 35, 55, 48), (41, 33, 44, 50)])
_uv = me_cube_003.uv_layers.new(name='UVMap')
_uv.uv.foreach_set('vector', [0.8543, 0.7274, 0.8543, 0.75, 0.875, 0.75, 0.875, 0.7274, 0.5983, 0.9793, 0.5983, 1.0, 0.625, 1.0, 0.625, 0.9793, 0.5983, 0.2267, 0.5983, 0.25, 0.625, 0.25, 0.625, 0.2267, 0.3417, 0.7274, 0.3417, 0.75, 0.375, 0.75, 0.375, 0.7274, 0.5983, 0.7274, 0.5983, 0.75, 0.625, 0.75, 0.625, 0.7274, 0.5983, 0.4667, 0.5983, 0.5, 0.625, 0.5, 0.625, 0.4667, 0.5983, 0.5233, 0.5983, 0.7274, 0.625, 0.7274, 0.625, 0.5233, 0.3417, 0.5233, 0.3417, 0.7274, 0.375, 0.7274, 0.375, 0.5233, 0.5983, 0.0, 0.5983, 0.02258, 0.625, 0.02258, 0.625, 0.0, 0.8543, 0.5233, 0.8543, 0.7274, 0.875, 0.7274, 0.875, 0.5233, 0.8543, 0.5, 0.8543, 0.5233, 0.875, 0.5233, 0.875, 0.5, 0.3417, 0.5, 0.3417, 0.5233, 0.375, 0.5233, 0.375, 0.5, 0.5983, 0.5, 0.5983, 0.5233, 0.625, 0.5233, 0.625, 0.5, 0.5983, 0.02258, 0.5983, 0.2267, 0.625, 0.2267, 0.625, 0.02258, 0.125, 0.5, 0.125, 0.5233, 0.1457, 0.5233, 0.1457, 0.5, 0.6583, 0.5, 0.6583, 0.5233, 0.8543, 0.5233, 0.8543, 0.5, 0.6583, 0.5233, 0.6583, 0.7274, 0.8543, 0.7274, 0.8543, 0.5233, 0.125, 0.5233, 0.125, 0.7274, 0.1457, 0.7274, 0.1457, 0.5233, 0.5983, 0.25, 0.5983, 0.2707, 0.625, 0.2707, 0.625, 0.25, 0.125, 0.7274, 0.125, 0.75, 0.1457, 0.75, 0.1457, 0.7274, 0.5983, 0.7833, 0.5983, 0.9793, 0.625, 0.9793, 0.625, 0.7833, 0.6583, 0.7274, 0.6583, 0.75, 0.8543, 0.75, 0.8543, 0.7274, 0.625, 0.7274, 0.625, 0.75, 0.6583, 0.75, 0.6583, 0.7274, 0.5983, 0.75, 0.5983, 0.7833, 0.625, 0.7833, 0.625, 0.75, 0.625, 0.5233, 0.625, 0.7274, 0.6583, 0.7274, 0.6583, 0.5233, 0.625, 0.5, 0.625, 0.5233, 0.6583, 0.5233, 0.6583, 0.5, 0.1457, 0.5, 0.1457, 0.5233, 0.3417, 0.5233, 0.3417, 0.5, 0.1457, 0.5233, 0.1457, 0.7274, 0.3417, 0.7274, 0.3417, 0.5233, 0.5983, 0.2707, 0.5983, 0.4667, 0.625, 0.4667, 0.625, 0.2707, 0.1457, 0.7274, 0.1457, 0.75, 0.3417, 0.75, 0.3417, 0.7274, 0.375, 0.2707, 0.375, 0.4667, 0.4078, 0.4667, 0.4078, 0.2707, 0.375, 0.75, 0.375, 0.7833, 0.4078, 0.7833, 0.4078, 0.75, 0.375, 0.7833, 0.375, 0.9793, 0.4078, 0.9793, 0.4078, 0.7833, 0.375, 0.25, 0.375, 0.2707, 0.4078, 0.2707, 0.4078, 0.25, 0.375, 0.02258, 0.375, 0.2267, 0.4078, 0.2267, 0.4078, 0.02258, 0.375, 0.5, 0.375, 0.5233, 0.4078, 0.5233, 0.4078, 0.5, 0.375, 0.0, 0.375, 0.02258, 0.4078, 0.02258, 0.4078, 0.0, 0.375, 0.5233, 0.375, 0.7274, 0.4078, 0.7274, 0.4078, 0.5233, 0.375, 0.4667, 0.375, 0.5, 0.4078, 0.5, 0.4078, 0.4667, 0.375, 0.7274, 0.375, 0.75, 0.4078, 0.75, 0.4078, 0.7274, 0.375, 0.2267, 0.375, 0.25, 0.4078, 0.25, 0.4078, 0.2267, 0.375, 0.9793, 0.375, 1.0, 0.4078, 1.0, 0.4078, 0.9793, 0.4078, 0.2707, 0.4078, 0.4667, 0.5983, 0.4667, 0.5983, 0.2707, 0.4078, 0.75, 0.4078, 0.7833, 0.5983, 0.7833, 0.5983, 0.75, 0.4078, 0.7833, 0.4078, 0.9793, 0.5983, 0.9793, 0.5983, 0.7833, 0.4078, 0.25, 0.4078, 0.2707, 0.5983, 0.2707, 0.5983, 0.25, 0.4078, 0.02258, 0.4078, 0.2267, 0.5983, 0.2267, 0.5983, 0.02258, 0.4078, 0.5, 0.4078, 0.5233, 0.5983, 0.5233, 0.5983, 0.5, 0.4078, 0.0, 0.4078, 0.02258, 0.5983, 0.02258, 0.5983, 0.0, 0.4078, 0.5233, 0.4078, 0.7274, 0.5983, 0.7274, 0.5983, 0.5233, 0.4078, 0.4667, 0.4078, 0.5, 0.5983, 0.5, 0.5983, 0.4667, 0.4078, 0.7274, 0.4078, 0.75, 0.5983, 0.75, 0.5983, 0.7274, 0.4078, 0.2267, 0.4078, 0.25, 0.5983, 0.25, 0.5983, 0.2267, 0.4078, 0.9793, 0.4078, 1.0, 0.5983, 1.0, 0.5983, 0.9793])
me_cube_003.materials.append(mat_material_003)
me_cube_003.use_remesh_preserve_volume = False
me_cube_003.use_remesh_preserve_attributes = False
me_cube_003.use_mirror_vertex_groups = False
me_cube_003.update()
me_cube_004 = bpy.data.meshes.new('Cube.004')
me_cube_004.from_pydata([(1.163, 1.163, 1.163), (1.163, 1.163, -1.163), (1.163, -1.163, 1.163), (1.163, -1.163, -1.163), (-1.163, 1.163, 1.163), (-1.163, 1.163, -1.163), (-1.163, -1.163, 1.163), (-1.163, -1.163, -1.163), (-1.163, -0.953, -1.163), (1.163, -0.953, 1.163), (-1.163, -0.953, 1.163), (1.163, -0.953, -1.163), (-1.163, 0.9459, 1.163), (1.163, 0.9459, -1.163), (-1.163, 0.9459, -1.163), (1.163, 0.9459, 1.163), (-0.8609, 1.163, -1.163), (-0.8609, -1.163, 1.163), (-0.8609, -1.163, -1.163), (-0.8609, 1.163, 1.163), (-0.8609, -0.953, -0.998), (-0.8609, -0.953, 1.047), (-0.8609, 0.9459, 1.047), (-0.8609, 0.9459, -0.998), (0.8529, -1.163, -1.163), (0.8529, 1.163, 1.163), (0.8529, -0.953, -0.998), (0.8529, 0.9459, -0.998), (0.8529, 1.163, -1.163), (0.8529, -1.163, 1.163), (0.8529, -0.953, 1.047), (0.8529, 0.9459, 1.047), (1.163, 1.163, -0.8581), (-1.163, -1.163, -0.8581), (1.163, -1.163, -0.8581), (-1.163, 1.163, -0.8581), (1.071, -0.953, -0.8581), (-1.061, -0.953, -0.8581), (1.071, 0.9459, -0.8581), (-1.061, 0.9459, -0.8581), (-0.8609, 1.038, -0.8581), (-0.8609, -1.069, -0.8581), (0.8529, -1.069, -0.8581), (0.8529, 1.038, -0.8581), (-1.163, -1.163, 0.9148), (1.071, -0.953, 0.9148), (-1.061, -0.953, 0.9148), (1.071, 0.9459, 0.9148), (-1.061, 0.9459, 0.9148), (-0.8609, 1.038, 0.9148), (-0.8609, -1.069, 0.9148), (0.8529, -1.069, 0.9148), (0.8529, 1.038, 0.9148), (1.163, 1.163, 0.9148), (1.163, -1.163, 0.9148), (-1.163, 1.163, 0.9148)], [], [(21, 17, 6, 10), (50, 44, 6, 17), (48, 55, 4, 12), (26, 24, 3, 11), (45, 54, 2, 9), (52, 53, 0, 25), (47, 45, 9, 15), (27, 26, 11, 13), (44, 46, 10, 6), (22, 21, 10, 12), (19, 22, 12, 4), (28, 27, 13, 1), (53, 47, 15, 0), (46, 48, 12, 10), (5, 14, 23, 16), (25, 31, 22, 19), (31, 30, 21, 22), (14, 8, 20, 23), (55, 49, 19, 4), (8, 7, 18, 20), (51, 50, 17, 29), (30, 29, 17, 21), (9, 2, 29, 30), (54, 51, 29, 2), (15, 9, 30, 31), (0, 15, 31, 25), (16, 23, 27, 28), (23, 20, 26, 27), (49, 52, 25, 19), (20, 18, 24, 26), (16, 28, 43, 40), (3, 24, 42, 34), (24, 18, 41, 42), (5, 16, 40, 35), (8, 14, 39, 37), (1, 13, 38, 32), (7, 8, 37, 33), (13, 11, 36, 38), (28, 1, 32, 43), (11, 3, 34, 36), (14, 5, 35, 39), (18, 7, 33, 41), (40, 43, 52, 49), (34, 42, 51, 54), (42, 41, 50, 51), (35, 40, 49, 55), (37, 39, 48, 46), (32, 38, 47, 53), (33, 37, 46, 44), (38, 36, 45, 47), (43, 32, 53, 52), (36, 34, 54, 45), (39, 35, 55, 48), (41, 33, 44, 50)])
_uv = me_cube_004.uv_layers.new(name='UVMap')
_uv.uv.foreach_set('vector', [0.8543, 0.7274, 0.8543, 0.75, 0.875, 0.75, 0.875, 0.7274, 0.5983, 0.9793, 0.5983, 1.0, 0.625, 1.0, 0.625, 0.9793, 0.5983, 0.2267, 0.5983, 0.25, 0.625, 0.25, 0.625, 0.2267, 0.3417, 0.7274, 0.3417, 0.75, 0.375, 0.75, 0.375, 0.7274, 0.5983, 0.7274, 0.5983, 0.75, 0.625, 0.75, 0.625, 0.7274, 0.5983, 0.4667, 0.5983, 0.5, 0.625, 0.5, 0.625, 0.4667, 0.5983, 0.5233, 0.5983, 0.7274, 0.625, 0.7274, 0.625, 0.5233, 0.3417, 0.5233, 0.3417, 0.7274, 0.375, 0.7274, 0.375, 0.5233, 0.5983, 0.0, 0.5983, 0.02258, 0.625, 0.02258, 0.625, 0.0, 0.8543, 0.5233, 0.8543, 0.7274, 0.875, 0.7274, 0.875, 0.5233, 0.8543, 0.5, 0.8543, 0.5233, 0.875, 0.5233, 0.875, 0.5, 0.3417, 0.5, 0.3417, 0.5233, 0.375, 0.5233, 0.375, 0.5, 0.5983, 0.5, 0.5983, 0.5233, 0.625, 0.5233, 0.625, 0.5, 0.5983, 0.02258, 0.5983, 0.2267, 0.625, 0.2267, 0.625, 0.02258, 0.125, 0.5, 0.125, 0.5233, 0.1457, 0.5233, 0.1457, 0.5, 0.6583, 0.5, 0.6583, 0.5233, 0.8543, 0.5233, 0.8543, 0.5, 0.6583, 0.5233, 0.6583, 0.7274, 0.8543, 0.7274, 0.8543, 0.5233, 0.125, 0.5233, 0.125, 0.7274, 0.1457, 0.7274, 0.1457, 0.5233, 0.5983, 0.25, 0.5983, 0.2707, 0.625, 0.2707, 0.625, 0.25, 0.125, 0.7274, 0.125, 0.75, 0.1457, 0.75, 0.1457, 0.7274, 0.5983, 0.7833, 0.5983, 0.9793, 0.625, 0.9793, 0.625, 0.7833, 0.6583, 0.7274, 0.6583, 0.75, 0.8543, 0.75, 0.8543, 0.7274, 0.625, 0.7274, 0.625, 0.75, 0.6583, 0.75, 0.6583, 0.7274, 0.5983, 0.75, 0.5983, 0.7833, 0.625, 0.7833, 0.625, 0.75, 0.625, 0.5233, 0.625, 0.7274, 0.6583, 0.7274, 0.6583, 0.5233, 0.625, 0.5, 0.625, 0.5233, 0.6583, 0.5233, 0.6583, 0.5, 0.1457, 0.5, 0.1457, 0.5233, 0.3417, 0.5233, 0.3417, 0.5, 0.1457, 0.5233, 0.1457, 0.7274, 0.3417, 0.7274, 0.3417, 0.5233, 0.5983, 0.2707, 0.5983, 0.4667, 0.625, 0.4667, 0.625, 0.2707, 0.1457, 0.7274, 0.1457, 0.75, 0.3417, 0.75, 0.3417, 0.7274, 0.375, 0.2707, 0.375, 0.4667, 0.4078, 0.4667, 0.4078, 0.2707, 0.375, 0.75, 0.375, 0.7833, 0.4078, 0.7833, 0.4078, 0.75, 0.375, 0.7833, 0.375, 0.9793, 0.4078, 0.9793, 0.4078, 0.7833, 0.375, 0.25, 0.375, 0.2707, 0.4078, 0.2707, 0.4078, 0.25, 0.375, 0.02258, 0.375, 0.2267, 0.4078, 0.2267, 0.4078, 0.02258, 0.375, 0.5, 0.375, 0.5233, 0.4078, 0.5233, 0.4078, 0.5, 0.375, 0.0, 0.375, 0.02258, 0.4078, 0.02258, 0.4078, 0.0, 0.375, 0.5233, 0.375, 0.7274, 0.4078, 0.7274, 0.4078, 0.5233, 0.375, 0.4667, 0.375, 0.5, 0.4078, 0.5, 0.4078, 0.4667, 0.375, 0.7274, 0.375, 0.75, 0.4078, 0.75, 0.4078, 0.7274, 0.375, 0.2267, 0.375, 0.25, 0.4078, 0.25, 0.4078, 0.2267, 0.375, 0.9793, 0.375, 1.0, 0.4078, 1.0, 0.4078, 0.9793, 0.4078, 0.2707, 0.4078, 0.4667, 0.5983, 0.4667, 0.5983, 0.2707, 0.4078, 0.75, 0.4078, 0.7833, 0.5983, 0.7833, 0.5983, 0.75, 0.4078, 0.7833, 0.4078, 0.9793, 0.5983, 0.9793, 0.5983, 0.7833, 0.4078, 0.25, 0.4078, 0.2707, 0.5983, 0.2707, 0.5983, 0.25, 0.4078, 0.02258, 0.4078, 0.2267, 0.5983, 0.2267, 0.5983, 0.02258, 0.4078, 0.5, 0.4078, 0.5233, 0.5983, 0.5233, 0.5983, 0.5, 0.4078, 0.0, 0.4078, 0.02258, 0.5983, 0.02258, 0.5983, 0.0, 0.4078, 0.5233, 0.4078, 0.7274, 0.5983, 0.7274, 0.5983, 0.5233, 0.4078, 0.4667, 0.4078, 0.5, 0.5983, 0.5, 0.5983, 0.4667, 0.4078, 0.7274, 0.4078, 0.75, 0.5983, 0.75, 0.5983, 0.7274, 0.4078, 0.2267, 0.4078, 0.25, 0.5983, 0.25, 0.5983, 0.2267, 0.4078, 0.9793, 0.4078, 1.0, 0.5983, 1.0, 0.5983, 0.9793])
me_cube_004.materials.append(mat_material_004)
me_cube_004.use_remesh_preserve_volume = False
me_cube_004.use_remesh_preserve_attributes = False
me_cube_004.use_mirror_vertex_groups = False
me_cube_004.update()
me_cube_005 = bpy.data.meshes.new('Cube.005')
me_cube_005.from_pydata([(1.163, 1.163, 1.163), (1.163, 1.163, -1.163), (1.163, -1.163, 1.163), (1.163, -1.163, -1.163), (-1.163, 1.163, 1.163), (-1.163, 1.163, -1.163), (-1.163, -1.163, 1.163), (-1.163, -1.163, -1.163), (-1.163, -0.953, -1.163), (1.163, -0.953, 1.163), (-1.163, -0.953, 1.163), (1.163, -0.953, -1.163), (-1.163, 0.9459, 1.163), (1.163, 0.9459, -1.163), (-1.163, 0.9459, -1.163), (1.163, 0.9459, 1.163), (-0.8609, 1.163, -1.163), (-0.8609, -1.163, 1.163), (-0.8609, -1.163, -1.163), (-0.8609, 1.163, 1.163), (-0.8609, -0.953, -0.998), (-0.8609, -0.953, 1.047), (-0.8609, 0.9459, 1.047), (-0.8609, 0.9459, -0.998), (0.8529, -1.163, -1.163), (0.8529, 1.163, 1.163), (0.8529, -0.953, -0.998), (0.8529, 0.9459, -0.998), (0.8529, 1.163, -1.163), (0.8529, -1.163, 1.163), (0.8529, -0.953, 1.047), (0.8529, 0.9459, 1.047), (1.163, 1.163, -0.8581), (-1.163, -1.163, -0.8581), (1.163, -1.163, -0.8581), (-1.163, 1.163, -0.8581), (1.071, -0.953, -0.8581), (-1.061, -0.953, -0.8581), (1.071, 0.9459, -0.8581), (-1.061, 0.9459, -0.8581), (-0.8609, 1.038, -0.8581), (-0.8609, -1.069, -0.8581), (0.8529, -1.069, -0.8581), (0.8529, 1.038, -0.8581), (-1.163, -1.163, 0.9148), (1.071, -0.953, 0.9148), (-1.061, -0.953, 0.9148), (1.071, 0.9459, 0.9148), (-1.061, 0.9459, 0.9148), (-0.8609, 1.038, 0.9148), (-0.8609, -1.069, 0.9148), (0.8529, -1.069, 0.9148), (0.8529, 1.038, 0.9148), (1.163, 1.163, 0.9148), (1.163, -1.163, 0.9148), (-1.163, 1.163, 0.9148)], [], [(21, 17, 6, 10), (50, 44, 6, 17), (48, 55, 4, 12), (26, 24, 3, 11), (45, 54, 2, 9), (52, 53, 0, 25), (47, 45, 9, 15), (27, 26, 11, 13), (44, 46, 10, 6), (22, 21, 10, 12), (19, 22, 12, 4), (28, 27, 13, 1), (53, 47, 15, 0), (46, 48, 12, 10), (5, 14, 23, 16), (25, 31, 22, 19), (31, 30, 21, 22), (14, 8, 20, 23), (55, 49, 19, 4), (8, 7, 18, 20), (51, 50, 17, 29), (30, 29, 17, 21), (9, 2, 29, 30), (54, 51, 29, 2), (15, 9, 30, 31), (0, 15, 31, 25), (16, 23, 27, 28), (23, 20, 26, 27), (49, 52, 25, 19), (20, 18, 24, 26), (16, 28, 43, 40), (3, 24, 42, 34), (24, 18, 41, 42), (5, 16, 40, 35), (8, 14, 39, 37), (1, 13, 38, 32), (7, 8, 37, 33), (13, 11, 36, 38), (28, 1, 32, 43), (11, 3, 34, 36), (14, 5, 35, 39), (18, 7, 33, 41), (40, 43, 52, 49), (34, 42, 51, 54), (42, 41, 50, 51), (35, 40, 49, 55), (37, 39, 48, 46), (32, 38, 47, 53), (33, 37, 46, 44), (38, 36, 45, 47), (43, 32, 53, 52), (36, 34, 54, 45), (39, 35, 55, 48), (41, 33, 44, 50)])
_uv = me_cube_005.uv_layers.new(name='UVMap')
_uv.uv.foreach_set('vector', [0.8543, 0.7274, 0.8543, 0.75, 0.875, 0.75, 0.875, 0.7274, 0.5983, 0.9793, 0.5983, 1.0, 0.625, 1.0, 0.625, 0.9793, 0.5983, 0.2267, 0.5983, 0.25, 0.625, 0.25, 0.625, 0.2267, 0.3417, 0.7274, 0.3417, 0.75, 0.375, 0.75, 0.375, 0.7274, 0.5983, 0.7274, 0.5983, 0.75, 0.625, 0.75, 0.625, 0.7274, 0.5983, 0.4667, 0.5983, 0.5, 0.625, 0.5, 0.625, 0.4667, 0.5983, 0.5233, 0.5983, 0.7274, 0.625, 0.7274, 0.625, 0.5233, 0.3417, 0.5233, 0.3417, 0.7274, 0.375, 0.7274, 0.375, 0.5233, 0.5983, 0.0, 0.5983, 0.02258, 0.625, 0.02258, 0.625, 0.0, 0.8543, 0.5233, 0.8543, 0.7274, 0.875, 0.7274, 0.875, 0.5233, 0.8543, 0.5, 0.8543, 0.5233, 0.875, 0.5233, 0.875, 0.5, 0.3417, 0.5, 0.3417, 0.5233, 0.375, 0.5233, 0.375, 0.5, 0.5983, 0.5, 0.5983, 0.5233, 0.625, 0.5233, 0.625, 0.5, 0.5983, 0.02258, 0.5983, 0.2267, 0.625, 0.2267, 0.625, 0.02258, 0.125, 0.5, 0.125, 0.5233, 0.1457, 0.5233, 0.1457, 0.5, 0.6583, 0.5, 0.6583, 0.5233, 0.8543, 0.5233, 0.8543, 0.5, 0.6583, 0.5233, 0.6583, 0.7274, 0.8543, 0.7274, 0.8543, 0.5233, 0.125, 0.5233, 0.125, 0.7274, 0.1457, 0.7274, 0.1457, 0.5233, 0.5983, 0.25, 0.5983, 0.2707, 0.625, 0.2707, 0.625, 0.25, 0.125, 0.7274, 0.125, 0.75, 0.1457, 0.75, 0.1457, 0.7274, 0.5983, 0.7833, 0.5983, 0.9793, 0.625, 0.9793, 0.625, 0.7833, 0.6583, 0.7274, 0.6583, 0.75, 0.8543, 0.75, 0.8543, 0.7274, 0.625, 0.7274, 0.625, 0.75, 0.6583, 0.75, 0.6583, 0.7274, 0.5983, 0.75, 0.5983, 0.7833, 0.625, 0.7833, 0.625, 0.75, 0.625, 0.5233, 0.625, 0.7274, 0.6583, 0.7274, 0.6583, 0.5233, 0.625, 0.5, 0.625, 0.5233, 0.6583, 0.5233, 0.6583, 0.5, 0.1457, 0.5, 0.1457, 0.5233, 0.3417, 0.5233, 0.3417, 0.5, 0.1457, 0.5233, 0.1457, 0.7274, 0.3417, 0.7274, 0.3417, 0.5233, 0.5983, 0.2707, 0.5983, 0.4667, 0.625, 0.4667, 0.625, 0.2707, 0.1457, 0.7274, 0.1457, 0.75, 0.3417, 0.75, 0.3417, 0.7274, 0.375, 0.2707, 0.375, 0.4667, 0.4078, 0.4667, 0.4078, 0.2707, 0.375, 0.75, 0.375, 0.7833, 0.4078, 0.7833, 0.4078, 0.75, 0.375, 0.7833, 0.375, 0.9793, 0.4078, 0.9793, 0.4078, 0.7833, 0.375, 0.25, 0.375, 0.2707, 0.4078, 0.2707, 0.4078, 0.25, 0.375, 0.02258, 0.375, 0.2267, 0.4078, 0.2267, 0.4078, 0.02258, 0.375, 0.5, 0.375, 0.5233, 0.4078, 0.5233, 0.4078, 0.5, 0.375, 0.0, 0.375, 0.02258, 0.4078, 0.02258, 0.4078, 0.0, 0.375, 0.5233, 0.375, 0.7274, 0.4078, 0.7274, 0.4078, 0.5233, 0.375, 0.4667, 0.375, 0.5, 0.4078, 0.5, 0.4078, 0.4667, 0.375, 0.7274, 0.375, 0.75, 0.4078, 0.75, 0.4078, 0.7274, 0.375, 0.2267, 0.375, 0.25, 0.4078, 0.25, 0.4078, 0.2267, 0.375, 0.9793, 0.375, 1.0, 0.4078, 1.0, 0.4078, 0.9793, 0.4078, 0.2707, 0.4078, 0.4667, 0.5983, 0.4667, 0.5983, 0.2707, 0.4078, 0.75, 0.4078, 0.7833, 0.5983, 0.7833, 0.5983, 0.75, 0.4078, 0.7833, 0.4078, 0.9793, 0.5983, 0.9793, 0.5983, 0.7833, 0.4078, 0.25, 0.4078, 0.2707, 0.5983, 0.2707, 0.5983, 0.25, 0.4078, 0.02258, 0.4078, 0.2267, 0.5983, 0.2267, 0.5983, 0.02258, 0.4078, 0.5, 0.4078, 0.5233, 0.5983, 0.5233, 0.5983, 0.5, 0.4078, 0.0, 0.4078, 0.02258, 0.5983, 0.02258, 0.5983, 0.0, 0.4078, 0.5233, 0.4078, 0.7274, 0.5983, 0.7274, 0.5983, 0.5233, 0.4078, 0.4667, 0.4078, 0.5, 0.5983, 0.5, 0.5983, 0.4667, 0.4078, 0.7274, 0.4078, 0.75, 0.5983, 0.75, 0.5983, 0.7274, 0.4078, 0.2267, 0.4078, 0.25, 0.5983, 0.25, 0.5983, 0.2267, 0.4078, 0.9793, 0.4078, 1.0, 0.5983, 1.0, 0.5983, 0.9793])
me_cube_005.materials.append(mat_material_005)
me_cube_005.use_remesh_preserve_volume = False
me_cube_005.use_remesh_preserve_attributes = False
me_cube_005.use_mirror_vertex_groups = False
me_cube_005.update()
me_cube_006 = bpy.data.meshes.new('Cube.006')
me_cube_006.from_pydata([(1.163, 1.163, 1.163), (1.163, 1.163, -1.163), (1.163, -1.163, 1.163), (1.163, -1.163, -1.163), (-1.163, 1.163, 1.163), (-1.163, 1.163, -1.163), (-1.163, -1.163, 1.163), (-1.163, -1.163, -1.163), (-1.163, -0.953, -1.163), (1.163, -0.953, 1.163), (-1.163, -0.953, 1.163), (1.163, -0.953, -1.163), (-1.163, 0.9459, 1.163), (1.163, 0.9459, -1.163), (-1.163, 0.9459, -1.163), (1.163, 0.9459, 1.163), (-0.8609, 1.163, -1.163), (-0.8609, -1.163, 1.163), (-0.8609, -1.163, -1.163), (-0.8609, 1.163, 1.163), (-0.8609, -0.953, -0.998), (-0.8609, -0.953, 1.047), (-0.8609, 0.9459, 1.047), (-0.8609, 0.9459, -0.998), (0.8529, -1.163, -1.163), (0.8529, 1.163, 1.163), (0.8529, -0.953, -0.998), (0.8529, 0.9459, -0.998), (0.8529, 1.163, -1.163), (0.8529, -1.163, 1.163), (0.8529, -0.953, 1.047), (0.8529, 0.9459, 1.047), (1.163, 1.163, -0.8581), (-1.163, -1.163, -0.8581), (1.163, -1.163, -0.8581), (-1.163, 1.163, -0.8581), (1.071, -0.953, -0.8581), (-1.061, -0.953, -0.8581), (1.071, 0.9459, -0.8581), (-1.061, 0.9459, -0.8581), (-0.8609, 1.038, -0.8581), (-0.8609, -1.069, -0.8581), (0.8529, -1.069, -0.8581), (0.8529, 1.038, -0.8581), (-1.163, -1.163, 0.9148), (1.071, -0.953, 0.9148), (-1.061, -0.953, 0.9148), (1.071, 0.9459, 0.9148), (-1.061, 0.9459, 0.9148), (-0.8609, 1.038, 0.9148), (-0.8609, -1.069, 0.9148), (0.8529, -1.069, 0.9148), (0.8529, 1.038, 0.9148), (1.163, 1.163, 0.9148), (1.163, -1.163, 0.9148), (-1.163, 1.163, 0.9148)], [], [(21, 17, 6, 10), (50, 44, 6, 17), (48, 55, 4, 12), (26, 24, 3, 11), (45, 54, 2, 9), (52, 53, 0, 25), (47, 45, 9, 15), (27, 26, 11, 13), (44, 46, 10, 6), (22, 21, 10, 12), (19, 22, 12, 4), (28, 27, 13, 1), (53, 47, 15, 0), (46, 48, 12, 10), (5, 14, 23, 16), (25, 31, 22, 19), (31, 30, 21, 22), (14, 8, 20, 23), (55, 49, 19, 4), (8, 7, 18, 20), (51, 50, 17, 29), (30, 29, 17, 21), (9, 2, 29, 30), (54, 51, 29, 2), (15, 9, 30, 31), (0, 15, 31, 25), (16, 23, 27, 28), (23, 20, 26, 27), (49, 52, 25, 19), (20, 18, 24, 26), (16, 28, 43, 40), (3, 24, 42, 34), (24, 18, 41, 42), (5, 16, 40, 35), (8, 14, 39, 37), (1, 13, 38, 32), (7, 8, 37, 33), (13, 11, 36, 38), (28, 1, 32, 43), (11, 3, 34, 36), (14, 5, 35, 39), (18, 7, 33, 41), (40, 43, 52, 49), (34, 42, 51, 54), (42, 41, 50, 51), (35, 40, 49, 55), (37, 39, 48, 46), (32, 38, 47, 53), (33, 37, 46, 44), (38, 36, 45, 47), (43, 32, 53, 52), (36, 34, 54, 45), (39, 35, 55, 48), (41, 33, 44, 50)])
_uv = me_cube_006.uv_layers.new(name='UVMap')
_uv.uv.foreach_set('vector', [0.8543, 0.7274, 0.8543, 0.75, 0.875, 0.75, 0.875, 0.7274, 0.5983, 0.9793, 0.5983, 1.0, 0.625, 1.0, 0.625, 0.9793, 0.5983, 0.2267, 0.5983, 0.25, 0.625, 0.25, 0.625, 0.2267, 0.3417, 0.7274, 0.3417, 0.75, 0.375, 0.75, 0.375, 0.7274, 0.5983, 0.7274, 0.5983, 0.75, 0.625, 0.75, 0.625, 0.7274, 0.5983, 0.4667, 0.5983, 0.5, 0.625, 0.5, 0.625, 0.4667, 0.5983, 0.5233, 0.5983, 0.7274, 0.625, 0.7274, 0.625, 0.5233, 0.3417, 0.5233, 0.3417, 0.7274, 0.375, 0.7274, 0.375, 0.5233, 0.5983, 0.0, 0.5983, 0.02258, 0.625, 0.02258, 0.625, 0.0, 0.8543, 0.5233, 0.8543, 0.7274, 0.875, 0.7274, 0.875, 0.5233, 0.8543, 0.5, 0.8543, 0.5233, 0.875, 0.5233, 0.875, 0.5, 0.3417, 0.5, 0.3417, 0.5233, 0.375, 0.5233, 0.375, 0.5, 0.5983, 0.5, 0.5983, 0.5233, 0.625, 0.5233, 0.625, 0.5, 0.5983, 0.02258, 0.5983, 0.2267, 0.625, 0.2267, 0.625, 0.02258, 0.125, 0.5, 0.125, 0.5233, 0.1457, 0.5233, 0.1457, 0.5, 0.6583, 0.5, 0.6583, 0.5233, 0.8543, 0.5233, 0.8543, 0.5, 0.6583, 0.5233, 0.6583, 0.7274, 0.8543, 0.7274, 0.8543, 0.5233, 0.125, 0.5233, 0.125, 0.7274, 0.1457, 0.7274, 0.1457, 0.5233, 0.5983, 0.25, 0.5983, 0.2707, 0.625, 0.2707, 0.625, 0.25, 0.125, 0.7274, 0.125, 0.75, 0.1457, 0.75, 0.1457, 0.7274, 0.5983, 0.7833, 0.5983, 0.9793, 0.625, 0.9793, 0.625, 0.7833, 0.6583, 0.7274, 0.6583, 0.75, 0.8543, 0.75, 0.8543, 0.7274, 0.625, 0.7274, 0.625, 0.75, 0.6583, 0.75, 0.6583, 0.7274, 0.5983, 0.75, 0.5983, 0.7833, 0.625, 0.7833, 0.625, 0.75, 0.625, 0.5233, 0.625, 0.7274, 0.6583, 0.7274, 0.6583, 0.5233, 0.625, 0.5, 0.625, 0.5233, 0.6583, 0.5233, 0.6583, 0.5, 0.1457, 0.5, 0.1457, 0.5233, 0.3417, 0.5233, 0.3417, 0.5, 0.1457, 0.5233, 0.1457, 0.7274, 0.3417, 0.7274, 0.3417, 0.5233, 0.5983, 0.2707, 0.5983, 0.4667, 0.625, 0.4667, 0.625, 0.2707, 0.1457, 0.7274, 0.1457, 0.75, 0.3417, 0.75, 0.3417, 0.7274, 0.375, 0.2707, 0.375, 0.4667, 0.4078, 0.4667, 0.4078, 0.2707, 0.375, 0.75, 0.375, 0.7833, 0.4078, 0.7833, 0.4078, 0.75, 0.375, 0.7833, 0.375, 0.9793, 0.4078, 0.9793, 0.4078, 0.7833, 0.375, 0.25, 0.375, 0.2707, 0.4078, 0.2707, 0.4078, 0.25, 0.375, 0.02258, 0.375, 0.2267, 0.4078, 0.2267, 0.4078, 0.02258, 0.375, 0.5, 0.375, 0.5233, 0.4078, 0.5233, 0.4078, 0.5, 0.375, 0.0, 0.375, 0.02258, 0.4078, 0.02258, 0.4078, 0.0, 0.375, 0.5233, 0.375, 0.7274, 0.4078, 0.7274, 0.4078, 0.5233, 0.375, 0.4667, 0.375, 0.5, 0.4078, 0.5, 0.4078, 0.4667, 0.375, 0.7274, 0.375, 0.75, 0.4078, 0.75, 0.4078, 0.7274, 0.375, 0.2267, 0.375, 0.25, 0.4078, 0.25, 0.4078, 0.2267, 0.375, 0.9793, 0.375, 1.0, 0.4078, 1.0, 0.4078, 0.9793, 0.4078, 0.2707, 0.4078, 0.4667, 0.5983, 0.4667, 0.5983, 0.2707, 0.4078, 0.75, 0.4078, 0.7833, 0.5983, 0.7833, 0.5983, 0.75, 0.4078, 0.7833, 0.4078, 0.9793, 0.5983, 0.9793, 0.5983, 0.7833, 0.4078, 0.25, 0.4078, 0.2707, 0.5983, 0.2707, 0.5983, 0.25, 0.4078, 0.02258, 0.4078, 0.2267, 0.5983, 0.2267, 0.5983, 0.02258, 0.4078, 0.5, 0.4078, 0.5233, 0.5983, 0.5233, 0.5983, 0.5, 0.4078, 0.0, 0.4078, 0.02258, 0.5983, 0.02258, 0.5983, 0.0, 0.4078, 0.5233, 0.4078, 0.7274, 0.5983, 0.7274, 0.5983, 0.5233, 0.4078, 0.4667, 0.4078, 0.5, 0.5983, 0.5, 0.5983, 0.4667, 0.4078, 0.7274, 0.4078, 0.75, 0.5983, 0.75, 0.5983, 0.7274, 0.4078, 0.2267, 0.4078, 0.25, 0.5983, 0.25, 0.5983, 0.2267, 0.4078, 0.9793, 0.4078, 1.0, 0.5983, 1.0, 0.5983, 0.9793])
me_cube_006.materials.append(mat_material_006)
me_cube_006.use_remesh_preserve_volume = False
me_cube_006.use_remesh_preserve_attributes = False
me_cube_006.use_mirror_vertex_groups = False
me_cube_006.update()
me_cube_007 = bpy.data.meshes.new('Cube.007')
me_cube_007.from_pydata([(1.163, 1.163, 1.163), (1.163, 1.163, -1.163), (1.163, -1.163, 1.163), (1.163, -1.163, -1.163), (-1.163, 1.163, 1.163), (-1.163, 1.163, -1.163), (-1.163, -1.163, 1.163), (-1.163, -1.163, -1.163), (-1.163, -0.953, -1.163), (1.163, -0.953, 1.163), (-1.163, -0.953, 1.163), (1.163, -0.953, -1.163), (-1.163, 0.9459, 1.163), (1.163, 0.9459, -1.163), (-1.163, 0.9459, -1.163), (1.163, 0.9459, 1.163), (-0.8609, 1.163, -1.163), (-0.8609, -1.163, 1.163), (-0.8609, -1.163, -1.163), (-0.8609, 1.163, 1.163), (-0.8609, -0.953, -0.998), (-0.8609, -0.953, 1.047), (-0.8609, 0.9459, 1.047), (-0.8609, 0.9459, -0.998), (0.8529, -1.163, -1.163), (0.8529, 1.163, 1.163), (0.8529, -0.953, -0.998), (0.8529, 0.9459, -0.998), (0.8529, 1.163, -1.163), (0.8529, -1.163, 1.163), (0.8529, -0.953, 1.047), (0.8529, 0.9459, 1.047), (1.163, 1.163, -0.8581), (-1.163, -1.163, -0.8581), (1.163, -1.163, -0.8581), (-1.163, 1.163, -0.8581), (1.071, -0.953, -0.8581), (-1.061, -0.953, -0.8581), (1.071, 0.9459, -0.8581), (-1.061, 0.9459, -0.8581), (-0.8609, 1.038, -0.8581), (-0.8609, -1.069, -0.8581), (0.8529, -1.069, -0.8581), (0.8529, 1.038, -0.8581), (-1.163, -1.163, 0.9148), (1.071, -0.953, 0.9148), (-1.061, -0.953, 0.9148), (1.071, 0.9459, 0.9148), (-1.061, 0.9459, 0.9148), (-0.8609, 1.038, 0.9148), (-0.8609, -1.069, 0.9148), (0.8529, -1.069, 0.9148), (0.8529, 1.038, 0.9148), (1.163, 1.163, 0.9148), (1.163, -1.163, 0.9148), (-1.163, 1.163, 0.9148)], [], [(21, 17, 6, 10), (50, 44, 6, 17), (48, 55, 4, 12), (26, 24, 3, 11), (45, 54, 2, 9), (52, 53, 0, 25), (47, 45, 9, 15), (27, 26, 11, 13), (44, 46, 10, 6), (22, 21, 10, 12), (19, 22, 12, 4), (28, 27, 13, 1), (53, 47, 15, 0), (46, 48, 12, 10), (5, 14, 23, 16), (25, 31, 22, 19), (31, 30, 21, 22), (14, 8, 20, 23), (55, 49, 19, 4), (8, 7, 18, 20), (51, 50, 17, 29), (30, 29, 17, 21), (9, 2, 29, 30), (54, 51, 29, 2), (15, 9, 30, 31), (0, 15, 31, 25), (16, 23, 27, 28), (23, 20, 26, 27), (49, 52, 25, 19), (20, 18, 24, 26), (16, 28, 43, 40), (3, 24, 42, 34), (24, 18, 41, 42), (5, 16, 40, 35), (8, 14, 39, 37), (1, 13, 38, 32), (7, 8, 37, 33), (13, 11, 36, 38), (28, 1, 32, 43), (11, 3, 34, 36), (14, 5, 35, 39), (18, 7, 33, 41), (40, 43, 52, 49), (34, 42, 51, 54), (42, 41, 50, 51), (35, 40, 49, 55), (37, 39, 48, 46), (32, 38, 47, 53), (33, 37, 46, 44), (38, 36, 45, 47), (43, 32, 53, 52), (36, 34, 54, 45), (39, 35, 55, 48), (41, 33, 44, 50)])
_uv = me_cube_007.uv_layers.new(name='UVMap')
_uv.uv.foreach_set('vector', [0.8543, 0.7274, 0.8543, 0.75, 0.875, 0.75, 0.875, 0.7274, 0.5983, 0.9793, 0.5983, 1.0, 0.625, 1.0, 0.625, 0.9793, 0.5983, 0.2267, 0.5983, 0.25, 0.625, 0.25, 0.625, 0.2267, 0.3417, 0.7274, 0.3417, 0.75, 0.375, 0.75, 0.375, 0.7274, 0.5983, 0.7274, 0.5983, 0.75, 0.625, 0.75, 0.625, 0.7274, 0.5983, 0.4667, 0.5983, 0.5, 0.625, 0.5, 0.625, 0.4667, 0.5983, 0.5233, 0.5983, 0.7274, 0.625, 0.7274, 0.625, 0.5233, 0.3417, 0.5233, 0.3417, 0.7274, 0.375, 0.7274, 0.375, 0.5233, 0.5983, 0.0, 0.5983, 0.02258, 0.625, 0.02258, 0.625, 0.0, 0.8543, 0.5233, 0.8543, 0.7274, 0.875, 0.7274, 0.875, 0.5233, 0.8543, 0.5, 0.8543, 0.5233, 0.875, 0.5233, 0.875, 0.5, 0.3417, 0.5, 0.3417, 0.5233, 0.375, 0.5233, 0.375, 0.5, 0.5983, 0.5, 0.5983, 0.5233, 0.625, 0.5233, 0.625, 0.5, 0.5983, 0.02258, 0.5983, 0.2267, 0.625, 0.2267, 0.625, 0.02258, 0.125, 0.5, 0.125, 0.5233, 0.1457, 0.5233, 0.1457, 0.5, 0.6583, 0.5, 0.6583, 0.5233, 0.8543, 0.5233, 0.8543, 0.5, 0.6583, 0.5233, 0.6583, 0.7274, 0.8543, 0.7274, 0.8543, 0.5233, 0.125, 0.5233, 0.125, 0.7274, 0.1457, 0.7274, 0.1457, 0.5233, 0.5983, 0.25, 0.5983, 0.2707, 0.625, 0.2707, 0.625, 0.25, 0.125, 0.7274, 0.125, 0.75, 0.1457, 0.75, 0.1457, 0.7274, 0.5983, 0.7833, 0.5983, 0.9793, 0.625, 0.9793, 0.625, 0.7833, 0.6583, 0.7274, 0.6583, 0.75, 0.8543, 0.75, 0.8543, 0.7274, 0.625, 0.7274, 0.625, 0.75, 0.6583, 0.75, 0.6583, 0.7274, 0.5983, 0.75, 0.5983, 0.7833, 0.625, 0.7833, 0.625, 0.75, 0.625, 0.5233, 0.625, 0.7274, 0.6583, 0.7274, 0.6583, 0.5233, 0.625, 0.5, 0.625, 0.5233, 0.6583, 0.5233, 0.6583, 0.5, 0.1457, 0.5, 0.1457, 0.5233, 0.3417, 0.5233, 0.3417, 0.5, 0.1457, 0.5233, 0.1457, 0.7274, 0.3417, 0.7274, 0.3417, 0.5233, 0.5983, 0.2707, 0.5983, 0.4667, 0.625, 0.4667, 0.625, 0.2707, 0.1457, 0.7274, 0.1457, 0.75, 0.3417, 0.75, 0.3417, 0.7274, 0.375, 0.2707, 0.375, 0.4667, 0.4078, 0.4667, 0.4078, 0.2707, 0.375, 0.75, 0.375, 0.7833, 0.4078, 0.7833, 0.4078, 0.75, 0.375, 0.7833, 0.375, 0.9793, 0.4078, 0.9793, 0.4078, 0.7833, 0.375, 0.25, 0.375, 0.2707, 0.4078, 0.2707, 0.4078, 0.25, 0.375, 0.02258, 0.375, 0.2267, 0.4078, 0.2267, 0.4078, 0.02258, 0.375, 0.5, 0.375, 0.5233, 0.4078, 0.5233, 0.4078, 0.5, 0.375, 0.0, 0.375, 0.02258, 0.4078, 0.02258, 0.4078, 0.0, 0.375, 0.5233, 0.375, 0.7274, 0.4078, 0.7274, 0.4078, 0.5233, 0.375, 0.4667, 0.375, 0.5, 0.4078, 0.5, 0.4078, 0.4667, 0.375, 0.7274, 0.375, 0.75, 0.4078, 0.75, 0.4078, 0.7274, 0.375, 0.2267, 0.375, 0.25, 0.4078, 0.25, 0.4078, 0.2267, 0.375, 0.9793, 0.375, 1.0, 0.4078, 1.0, 0.4078, 0.9793, 0.4078, 0.2707, 0.4078, 0.4667, 0.5983, 0.4667, 0.5983, 0.2707, 0.4078, 0.75, 0.4078, 0.7833, 0.5983, 0.7833, 0.5983, 0.75, 0.4078, 0.7833, 0.4078, 0.9793, 0.5983, 0.9793, 0.5983, 0.7833, 0.4078, 0.25, 0.4078, 0.2707, 0.5983, 0.2707, 0.5983, 0.25, 0.4078, 0.02258, 0.4078, 0.2267, 0.5983, 0.2267, 0.5983, 0.02258, 0.4078, 0.5, 0.4078, 0.5233, 0.5983, 0.5233, 0.5983, 0.5, 0.4078, 0.0, 0.4078, 0.02258, 0.5983, 0.02258, 0.5983, 0.0, 0.4078, 0.5233, 0.4078, 0.7274, 0.5983, 0.7274, 0.5983, 0.5233, 0.4078, 0.4667, 0.4078, 0.5, 0.5983, 0.5, 0.5983, 0.4667, 0.4078, 0.7274, 0.4078, 0.75, 0.5983, 0.75, 0.5983, 0.7274, 0.4078, 0.2267, 0.4078, 0.25, 0.5983, 0.25, 0.5983, 0.2267, 0.4078, 0.9793, 0.4078, 1.0, 0.5983, 1.0, 0.5983, 0.9793])
me_cube_007.materials.append(mat_material_007)
me_cube_007.use_remesh_preserve_volume = False
me_cube_007.use_remesh_preserve_attributes = False
me_cube_007.use_mirror_vertex_groups = False
me_cube_007.update()
me_cube_008 = bpy.data.meshes.new('Cube.008')
me_cube_008.from_pydata([(1.163, 1.163, 1.163), (1.163, 1.163, -1.163), (1.163, -1.163, 1.163), (1.163, -1.163, -1.163), (-1.163, 1.163, 1.163), (-1.163, 1.163, -1.163), (-1.163, -1.163, 1.163), (-1.163, -1.163, -1.163), (-1.163, -0.953, -1.163), (1.163, -0.953, 1.163), (-1.163, -0.953, 1.163), (1.163, -0.953, -1.163), (-1.163, 0.9459, 1.163), (1.163, 0.9459, -1.163), (-1.163, 0.9459, -1.163), (1.163, 0.9459, 1.163), (-0.8609, 1.163, -1.163), (-0.8609, -1.163, 1.163), (-0.8609, -1.163, -1.163), (-0.8609, 1.163, 1.163), (-0.8609, -0.953, -0.998), (-0.8609, -0.953, 1.047), (-0.8609, 0.9459, 1.047), (-0.8609, 0.9459, -0.998), (0.8529, -1.163, -1.163), (0.8529, 1.163, 1.163), (0.8529, -0.953, -0.998), (0.8529, 0.9459, -0.998), (0.8529, 1.163, -1.163), (0.8529, -1.163, 1.163), (0.8529, -0.953, 1.047), (0.8529, 0.9459, 1.047), (1.163, 1.163, -0.8581), (-1.163, -1.163, -0.8581), (1.163, -1.163, -0.8581), (-1.163, 1.163, -0.8581), (1.071, -0.953, -0.8581), (-1.061, -0.953, -0.8581), (1.071, 0.9459, -0.8581), (-1.061, 0.9459, -0.8581), (-0.8609, 1.038, -0.8581), (-0.8609, -1.069, -0.8581), (0.8529, -1.069, -0.8581), (0.8529, 1.038, -0.8581), (-1.163, -1.163, 0.9148), (1.071, -0.953, 0.9148), (-1.061, -0.953, 0.9148), (1.071, 0.9459, 0.9148), (-1.061, 0.9459, 0.9148), (-0.8609, 1.038, 0.9148), (-0.8609, -1.069, 0.9148), (0.8529, -1.069, 0.9148), (0.8529, 1.038, 0.9148), (1.163, 1.163, 0.9148), (1.163, -1.163, 0.9148), (-1.163, 1.163, 0.9148)], [], [(21, 17, 6, 10), (50, 44, 6, 17), (48, 55, 4, 12), (26, 24, 3, 11), (45, 54, 2, 9), (52, 53, 0, 25), (47, 45, 9, 15), (27, 26, 11, 13), (44, 46, 10, 6), (22, 21, 10, 12), (19, 22, 12, 4), (28, 27, 13, 1), (53, 47, 15, 0), (46, 48, 12, 10), (5, 14, 23, 16), (25, 31, 22, 19), (31, 30, 21, 22), (14, 8, 20, 23), (55, 49, 19, 4), (8, 7, 18, 20), (51, 50, 17, 29), (30, 29, 17, 21), (9, 2, 29, 30), (54, 51, 29, 2), (15, 9, 30, 31), (0, 15, 31, 25), (16, 23, 27, 28), (23, 20, 26, 27), (49, 52, 25, 19), (20, 18, 24, 26), (16, 28, 43, 40), (3, 24, 42, 34), (24, 18, 41, 42), (5, 16, 40, 35), (8, 14, 39, 37), (1, 13, 38, 32), (7, 8, 37, 33), (13, 11, 36, 38), (28, 1, 32, 43), (11, 3, 34, 36), (14, 5, 35, 39), (18, 7, 33, 41), (40, 43, 52, 49), (34, 42, 51, 54), (42, 41, 50, 51), (35, 40, 49, 55), (37, 39, 48, 46), (32, 38, 47, 53), (33, 37, 46, 44), (38, 36, 45, 47), (43, 32, 53, 52), (36, 34, 54, 45), (39, 35, 55, 48), (41, 33, 44, 50)])
_uv = me_cube_008.uv_layers.new(name='UVMap')
_uv.uv.foreach_set('vector', [0.8543, 0.7274, 0.8543, 0.75, 0.875, 0.75, 0.875, 0.7274, 0.5983, 0.9793, 0.5983, 1.0, 0.625, 1.0, 0.625, 0.9793, 0.5983, 0.2267, 0.5983, 0.25, 0.625, 0.25, 0.625, 0.2267, 0.3417, 0.7274, 0.3417, 0.75, 0.375, 0.75, 0.375, 0.7274, 0.5983, 0.7274, 0.5983, 0.75, 0.625, 0.75, 0.625, 0.7274, 0.5983, 0.4667, 0.5983, 0.5, 0.625, 0.5, 0.625, 0.4667, 0.5983, 0.5233, 0.5983, 0.7274, 0.625, 0.7274, 0.625, 0.5233, 0.3417, 0.5233, 0.3417, 0.7274, 0.375, 0.7274, 0.375, 0.5233, 0.5983, 0.0, 0.5983, 0.02258, 0.625, 0.02258, 0.625, 0.0, 0.8543, 0.5233, 0.8543, 0.7274, 0.875, 0.7274, 0.875, 0.5233, 0.8543, 0.5, 0.8543, 0.5233, 0.875, 0.5233, 0.875, 0.5, 0.3417, 0.5, 0.3417, 0.5233, 0.375, 0.5233, 0.375, 0.5, 0.5983, 0.5, 0.5983, 0.5233, 0.625, 0.5233, 0.625, 0.5, 0.5983, 0.02258, 0.5983, 0.2267, 0.625, 0.2267, 0.625, 0.02258, 0.125, 0.5, 0.125, 0.5233, 0.1457, 0.5233, 0.1457, 0.5, 0.6583, 0.5, 0.6583, 0.5233, 0.8543, 0.5233, 0.8543, 0.5, 0.6583, 0.5233, 0.6583, 0.7274, 0.8543, 0.7274, 0.8543, 0.5233, 0.125, 0.5233, 0.125, 0.7274, 0.1457, 0.7274, 0.1457, 0.5233, 0.5983, 0.25, 0.5983, 0.2707, 0.625, 0.2707, 0.625, 0.25, 0.125, 0.7274, 0.125, 0.75, 0.1457, 0.75, 0.1457, 0.7274, 0.5983, 0.7833, 0.5983, 0.9793, 0.625, 0.9793, 0.625, 0.7833, 0.6583, 0.7274, 0.6583, 0.75, 0.8543, 0.75, 0.8543, 0.7274, 0.625, 0.7274, 0.625, 0.75, 0.6583, 0.75, 0.6583, 0.7274, 0.5983, 0.75, 0.5983, 0.7833, 0.625, 0.7833, 0.625, 0.75, 0.625, 0.5233, 0.625, 0.7274, 0.6583, 0.7274, 0.6583, 0.5233, 0.625, 0.5, 0.625, 0.5233, 0.6583, 0.5233, 0.6583, 0.5, 0.1457, 0.5, 0.1457, 0.5233, 0.3417, 0.5233, 0.3417, 0.5, 0.1457, 0.5233, 0.1457, 0.7274, 0.3417, 0.7274, 0.3417, 0.5233, 0.5983, 0.2707, 0.5983, 0.4667, 0.625, 0.4667, 0.625, 0.2707, 0.1457, 0.7274, 0.1457, 0.75, 0.3417, 0.75, 0.3417, 0.7274, 0.375, 0.2707, 0.375, 0.4667, 0.4078, 0.4667, 0.4078, 0.2707, 0.375, 0.75, 0.375, 0.7833, 0.4078, 0.7833, 0.4078, 0.75, 0.375, 0.7833, 0.375, 0.9793, 0.4078, 0.9793, 0.4078, 0.7833, 0.375, 0.25, 0.375, 0.2707, 0.4078, 0.2707, 0.4078, 0.25, 0.375, 0.02258, 0.375, 0.2267, 0.4078, 0.2267, 0.4078, 0.02258, 0.375, 0.5, 0.375, 0.5233, 0.4078, 0.5233, 0.4078, 0.5, 0.375, 0.0, 0.375, 0.02258, 0.4078, 0.02258, 0.4078, 0.0, 0.375, 0.5233, 0.375, 0.7274, 0.4078, 0.7274, 0.4078, 0.5233, 0.375, 0.4667, 0.375, 0.5, 0.4078, 0.5, 0.4078, 0.4667, 0.375, 0.7274, 0.375, 0.75, 0.4078, 0.75, 0.4078, 0.7274, 0.375, 0.2267, 0.375, 0.25, 0.4078, 0.25, 0.4078, 0.2267, 0.375, 0.9793, 0.375, 1.0, 0.4078, 1.0, 0.4078, 0.9793, 0.4078, 0.2707, 0.4078, 0.4667, 0.5983, 0.4667, 0.5983, 0.2707, 0.4078, 0.75, 0.4078, 0.7833, 0.5983, 0.7833, 0.5983, 0.75, 0.4078, 0.7833, 0.4078, 0.9793, 0.5983, 0.9793, 0.5983, 0.7833, 0.4078, 0.25, 0.4078, 0.2707, 0.5983, 0.2707, 0.5983, 0.25, 0.4078, 0.02258, 0.4078, 0.2267, 0.5983, 0.2267, 0.5983, 0.02258, 0.4078, 0.5, 0.4078, 0.5233, 0.5983, 0.5233, 0.5983, 0.5, 0.4078, 0.0, 0.4078, 0.02258, 0.5983, 0.02258, 0.5983, 0.0, 0.4078, 0.5233, 0.4078, 0.7274, 0.5983, 0.7274, 0.5983, 0.5233, 0.4078, 0.4667, 0.4078, 0.5, 0.5983, 0.5, 0.5983, 0.4667, 0.4078, 0.7274, 0.4078, 0.75, 0.5983, 0.75, 0.5983, 0.7274, 0.4078, 0.2267, 0.4078, 0.25, 0.5983, 0.25, 0.5983, 0.2267, 0.4078, 0.9793, 0.4078, 1.0, 0.5983, 1.0, 0.5983, 0.9793])
me_cube_008.materials.append(mat_material_008)
me_cube_008.use_remesh_preserve_volume = False
me_cube_008.use_remesh_preserve_attributes = False
me_cube_008.use_mirror_vertex_groups = False
me_cube_008.update()

# ---- objects
ob_cube = bpy.data.objects.new('Cube', me_cube)
ob_cube_001 = bpy.data.objects.new('Cube.001', me_cube_001)
ob_cube_002 = bpy.data.objects.new('Cube.002', me_cube_002)
ob_cube_003 = bpy.data.objects.new('Cube.003', me_cube_003)
ob_cube_004 = bpy.data.objects.new('Cube.004', me_cube_004)
ob_cube_005 = bpy.data.objects.new('Cube.005', me_cube_005)
ob_cube_006 = bpy.data.objects.new('Cube.006', me_cube_006)
ob_cube_007 = bpy.data.objects.new('Cube.007', me_cube_007)
ob_cube_008 = bpy.data.objects.new('Cube.008', me_cube_008)

# ---- transforms, parenting, visibility, modifiers, constraints
ob_cube.location = (0.0, 0.0, 0.0)
ob_cube.lock_rotations_4d = False
ob_cube.empty_display_type = 'ARROWS'
ob_cube.lineart.crease_threshold = 0.0
ob_cube_001.location = (-3.468, 0.0, 0.0)
ob_cube_001.lock_rotations_4d = False
ob_cube_001.empty_display_type = 'ARROWS'
ob_cube_001.lineart.crease_threshold = 0.0
ob_cube_002.location = (3.199, 0.0, 0.0)
ob_cube_002.lock_rotations_4d = False
ob_cube_002.empty_display_type = 'ARROWS'
ob_cube_002.lineart.crease_threshold = 0.0
ob_cube_003.location = (3.199, 3.024, 0.0)
ob_cube_003.lock_rotations_4d = False
ob_cube_003.empty_display_type = 'ARROWS'
ob_cube_003.lineart.crease_threshold = 0.0
ob_cube_004.location = (0.03515, 3.024, 0.0)
ob_cube_004.lock_rotations_4d = False
ob_cube_004.empty_display_type = 'ARROWS'
ob_cube_004.lineart.crease_threshold = 0.0
ob_cube_005.location = (-3.308, 3.024, 0.0)
ob_cube_005.lock_rotations_4d = False
ob_cube_005.empty_display_type = 'ARROWS'
ob_cube_005.lineart.crease_threshold = 0.0
ob_cube_006.location = (-3.308, 6.132, 0.0)
ob_cube_006.lock_rotations_4d = False
ob_cube_006.empty_display_type = 'ARROWS'
ob_cube_006.lineart.crease_threshold = 0.0
ob_cube_007.location = (0.03909, 6.223, 0.0)
ob_cube_007.lock_rotations_4d = False
ob_cube_007.empty_display_type = 'ARROWS'
ob_cube_007.lineart.crease_threshold = 0.0
ob_cube_008.location = (3.235, 6.223, 0.0)
ob_cube_008.lock_rotations_4d = False
ob_cube_008.empty_display_type = 'ARROWS'
ob_cube_008.lineart.crease_threshold = 0.0

# ---- collection membership
col_collection.objects.link(ob_cube)
col_collection.objects.link(ob_cube_001)
col_collection.objects.link(ob_cube_002)
col_collection.objects.link(ob_cube_003)
col_collection.objects.link(ob_cube_004)
col_collection.objects.link(ob_cube_005)
col_collection.objects.link(ob_cube_006)
col_collection.objects.link(ob_cube_007)
col_collection.objects.link(ob_cube_008)

# ---- scene / render settings (as saved in the file)
scene.frame_start = 1; scene.frame_end = 250; scene.frame_set(1)
scene.render.engine = 'BLENDER_EEVEE_NEXT'
scene.cycles.use_denoising = False
scene.cycles.samples = 128
scene.cycles.sampling_pattern = 'TABULATED_SOBOL'
scene.cycles.use_adaptive_sampling = False
scene.cycles.use_light_tree = False
scene.view_settings.view_transform = 'Filmic'
bpy.context.view_layer.update()

# ---- added for rendering (the .blend has no active camera and no usable light): camera, sun
cam_auto = bpy.data.cameras.new('AutoCamera')
cam_auto.lens = 50.0
cam_auto.sensor_width = 36.0
cam_auto.clip_end = 1000.0
ob_auto_camera = bpy.data.objects.new('AutoCamera', cam_auto)
scene.collection.objects.link(ob_auto_camera)
ob_auto_camera.location = (11.5877, -10.9333, 9.36333)
ob_auto_camera.rotation_euler = (1.09748, -7.21219e-08, 0.694738)
scene.camera = ob_auto_camera
light_auto_sun = bpy.data.lights.new('AutoSun', 'SUN')
light_auto_sun.energy = 3.0
light_auto_sun.angle = 0.0523599
ob_auto_sun = bpy.data.objects.new('AutoSun', light_auto_sun)
scene.collection.objects.link(ob_auto_sun)
ob_auto_sun.rotation_euler = (0.872665, 0.174533, 0.523599)
bpy.context.view_layer.update()
